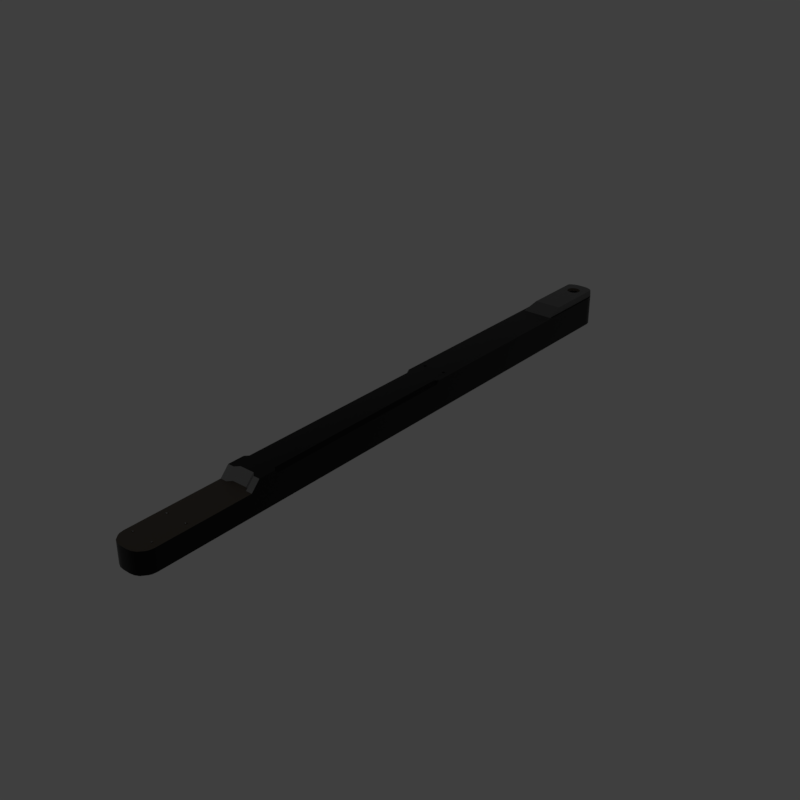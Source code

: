 # Source: rlongslider.blend  (saved by Blender 2.79.6; exported with 4.5.12 LTS)
import bpy
from mathutils import Matrix  # noqa: F401  (used for matrix-valued properties, if any)

bpy.ops.wm.read_factory_settings(use_empty=True)
scene = bpy.context.scene
scene.name = 'main'

# ---- collections
col_collection_1 = bpy.data.collections.new('Collection 1'); scene.collection.children.link(col_collection_1)

# ---- materials (node trees are filled in below, after node groups)
mat_prox_alum_085 = bpy.data.materials.new('prox_alum.085')
mat_prox_alum_085.alpha_threshold = 0.0
mat_prox_alum_085.diffuse_color = (0.1933, 0.1933, 0.1933, 1.0)
mat_prox_alum_085.roughness = 0.5
mat_prox_kevlar_085 = bpy.data.materials.new('prox_kevlar.085')
mat_prox_kevlar_085.alpha_threshold = 0.0
mat_prox_kevlar_085.diffuse_color = (0.03737, 0.03737, 0.03737, 1.0)
mat_prox_kevlar_085.roughness = 0.5
mat_prox_rough_plastic_028 = bpy.data.materials.new('prox_rough_plastic.028')
mat_prox_rough_plastic_028.alpha_threshold = 0.0
mat_prox_rough_plastic_028.diffuse_color = (0.1013, 0.1013, 0.1013, 1.0)
mat_prox_rough_plastic_028.roughness = 0.5
mat_prox_easy_spec_085 = bpy.data.materials.new('prox_easy_spec.085')
mat_prox_easy_spec_085.alpha_threshold = 0.0
mat_prox_easy_spec_085.diffuse_color = (0.2791, 0.2791, 0.2791, 1.0)
mat_prox_easy_spec_085.roughness = 0.5
mat_prox_soap_083 = bpy.data.materials.new('prox_soap.083')
mat_prox_soap_083.alpha_threshold = 0.0
mat_prox_soap_083.diffuse_color = (0.8, 0.5447, 0.3018, 1.0)
mat_prox_soap_083.roughness = 0.5
mat_prox_emission_083 = bpy.data.materials.new('prox_emission.083')
mat_prox_emission_083.alpha_threshold = 0.0
mat_prox_emission_083.diffuse_color = (0.3973, 0.7023, 0.9681, 1.0)
mat_prox_emission_083.roughness = 0.5

# ---- node groups
ng_auto_smooth = bpy.data.node_groups.new('Auto Smooth', 'GeometryNodeTree')
_s = ng_auto_smooth.interface.new_socket(name='Geometry', in_out='OUTPUT', socket_type='NodeSocketGeometry')
_s = ng_auto_smooth.interface.new_socket(name='Geometry', in_out='INPUT', socket_type='NodeSocketGeometry')
_s = ng_auto_smooth.interface.new_socket(name='Angle', in_out='INPUT', socket_type='NodeSocketFloat')
_s.subtype = 'ANGLE'
_s.min_value = 0.0
_s.max_value = 3.142
ng_auto_smooth.is_modifier = True
_N = ng_auto_smooth.nodes; _L = ng_auto_smooth.links
n0 = _N.new('NodeGroupOutput'); n0.name = 'Group Output'; n0.location = (480, -100)
n1 = _N.new('NodeGroupInput'); n1.name = 'Group Input'; n1.location = (-420, -300)
n2 = _N.new('NodeGroupInput'); n2.name = 'Group Input.001'; n2.location = (-60, -100)
n3 = _N.new('GeometryNodeSetShadeSmooth'); n3.name = 'Set Shade Smooth'; n3.location = (120, -100)
n3.domain = 'EDGE'
n4 = _N.new('GeometryNodeSetShadeSmooth'); n4.name = 'Set Shade Smooth.001'; n4.location = (300, -100)
n5 = _N.new('GeometryNodeInputMeshEdgeAngle'); n5.name = 'Edge Angle'; n5.location = (-420, -220)
n6 = _N.new('GeometryNodeInputEdgeSmooth'); n6.name = 'Is Edge Smooth'; n6.location = (-60, -160)
n7 = _N.new('GeometryNodeInputShadeSmooth'); n7.name = 'Is Face Smooth'; n7.location = (-240, -340)
n8 = _N.new('FunctionNodeBooleanMath'); n8.name = 'Boolean Math'; n8.location = (-60, -220)
n9 = _N.new('FunctionNodeCompare'); n9.name = 'Compare'; n9.location = (-240, -180)
n9.operation = 'LESS_EQUAL'
_L.new(n5.outputs[0], n9.inputs[0])
_L.new(n4.outputs[0], n0.inputs[0])
_L.new(n1.outputs[1], n9.inputs[1])
_L.new(n9.outputs[0], n8.inputs[0])
_L.new(n7.outputs[0], n8.inputs[1])
_L.new(n2.outputs[0], n3.inputs[0])
_L.new(n6.outputs[0], n3.inputs[1])
_L.new(n3.outputs[0], n4.inputs[0])
_L.new(n8.outputs[0], n3.inputs[2])
n0.is_active_output = True

# ---- material node trees
mat_prox_alum_085.use_nodes = True; mat_prox_alum_085.node_tree.nodes.clear()
_N = mat_prox_alum_085.node_tree.nodes; _L = mat_prox_alum_085.node_tree.links
n0 = _N.new('ShaderNodeOutputMaterial'); n0.name = 'Material Output'; n0.location = (300, 300)
n1 = _N.new('ShaderNodeBsdfPrincipled'); n1.name = 'Principled BSDF'; n1.location = (10, 300)
n1.width = 150
n1.subsurface_method = 'BURLEY'
n1.inputs[0].default_value = (0.3217, 0.3217, 0.3217, 1.0)
n1.inputs[1].default_value = 1.0
n1.inputs[2].default_value = 0.1633
n1.inputs[3].default_value = 1.45
n1.inputs[9].default_value = (1.0, 1.0, 1.0)
n1.inputs[13].default_value = 0.119
n1.inputs[15].default_value = 0.7959
n1.inputs[16].default_value = 0.8299
n1.inputs[24].default_value = 0.1605
_L.new(n1.outputs[0], n0.inputs[0])
n0.is_active_output = True
mat_prox_kevlar_085.use_nodes = True; mat_prox_kevlar_085.node_tree.nodes.clear()
_N = mat_prox_kevlar_085.node_tree.nodes; _L = mat_prox_kevlar_085.node_tree.links
n0 = _N.new('ShaderNodeOutputMaterial'); n0.name = 'Material Output'; n0.location = (300, 300)
n1 = _N.new('ShaderNodeBsdfPrincipled'); n1.name = 'Principled BSDF'; n1.location = (10, 300)
n1.width = 150
n1.subsurface_method = 'BURLEY'
n1.inputs[0].default_value = (0.0, 0.0, 0.0, 1.0)
n1.inputs[2].default_value = 0.3401
n1.inputs[3].default_value = 1.45
n1.inputs[9].default_value = (1.0, 1.0, 1.0)
n1.inputs[13].default_value = 0.2143
_L.new(n1.outputs[0], n0.inputs[0])
n0.is_active_output = True
mat_prox_rough_plastic_028.use_nodes = True; mat_prox_rough_plastic_028.node_tree.nodes.clear()
_N = mat_prox_rough_plastic_028.node_tree.nodes; _L = mat_prox_rough_plastic_028.node_tree.links
n0 = _N.new('ShaderNodeOutputMaterial'); n0.name = 'Material Output'; n0.location = (300, 300)
n1 = _N.new('ShaderNodeBsdfPrincipled'); n1.name = 'Principled BSDF'; n1.location = (10, 300)
n1.width = 150
n1.subsurface_method = 'BURLEY'
n1.inputs[0].default_value = (0.111, 0.09, 0.07, 1.0)
n1.inputs[2].default_value = 0.3673
n1.inputs[3].default_value = 1.45
n1.inputs[9].default_value = (1.0, 1.0, 1.0)
n1.inputs[13].default_value = 0.1803
_L.new(n1.outputs[0], n0.inputs[0])
n0.is_active_output = True
mat_prox_easy_spec_085.use_nodes = True; mat_prox_easy_spec_085.node_tree.nodes.clear()
_N = mat_prox_easy_spec_085.node_tree.nodes; _L = mat_prox_easy_spec_085.node_tree.links
n0 = _N.new('ShaderNodeOutputMaterial'); n0.name = 'Material Output'; n0.location = (300, 300)
n1 = _N.new('ShaderNodeBsdfPrincipled'); n1.name = 'Principled BSDF'; n1.location = (10, 300)
n1.width = 150
n1.subsurface_method = 'BURLEY'
n1.inputs[0].default_value = (0.1372, 0.1372, 0.1372, 1.0)
n1.inputs[2].default_value = 0.2245
n1.inputs[3].default_value = 1.45
n1.inputs[9].default_value = (1.0, 1.0, 1.0)
n1.inputs[13].default_value = 0.09864
n1.inputs[19].default_value = 0.25
_L.new(n1.outputs[0], n0.inputs[0])
n0.is_active_output = True
mat_prox_soap_083.use_nodes = True; mat_prox_soap_083.node_tree.nodes.clear()
_N = mat_prox_soap_083.node_tree.nodes; _L = mat_prox_soap_083.node_tree.links
n0 = _N.new('ShaderNodeOutputMaterial'); n0.name = 'Material Output'; n0.location = (300, 300)
n1 = _N.new('ShaderNodeLayerWeight'); n1.name = 'Layer Weight.001'; n1.location = (-898, 224)
n2 = _N.new('ShaderNodeValToRGB'); n2.name = 'ColorRamp.001'; n2.location = (-744, 215)
n2.color_ramp.interpolation = 'B_SPLINE'
while len(n2.color_ramp.elements) > 1: n2.color_ramp.elements.remove(n2.color_ramp.elements[-1])
n2.color_ramp.elements[0].position = 0.0; n2.color_ramp.elements[0].color = (1.0, 0.0, 0.2363, 1.0)
_e = n2.color_ramp.elements.new(0.1477); _e.color = (0.0, 0.1135, 0.6103, 1.0)
_e = n2.color_ramp.elements.new(0.2773); _e.color = (0.2081, 0.332, 0.6265, 1.0)
_e = n2.color_ramp.elements.new(0.5); _e.color = (0.5089, 0.1741, 0.6181, 1.0)
_e = n2.color_ramp.elements.new(0.6818); _e.color = (0.7544, 0.04821, 0.0, 1.0)
_e = n2.color_ramp.elements.new(0.8511); _e.color = (0.336, 0.5043, 0.1917, 1.0)
_e = n2.color_ramp.elements.new(1.0); _e.color = (0.01772, 0.3483, 1.0, 1.0)
n3 = _N.new('ShaderNodeMix'); n3.name = 'Mix.001'; n3.location = (-424, 179)
n3.data_type = 'RGBA'
n3.inputs[0].default_value = 0.7909
n4 = _N.new('ShaderNodeBsdfPrincipled'); n4.name = 'Principled BSDF.002'; n4.location = (-242, 264)
n4.width = 150
n4.subsurface_method = 'BURLEY'
n4.inputs[2].default_value = 0.525
n4.inputs[3].default_value = 1.45
n4.inputs[9].default_value = (1.0, 1.0, 1.0)
n4.inputs[13].default_value = 0.975
n4.inputs[18].default_value = 1.0
n4.inputs[19].default_value = 0.25
n5 = _N.new('ShaderNodeBsdfGlass'); n5.name = 'Glass BSDF'; n5.location = (-9, 118)
n5.distribution = 'BECKMANN'
n5.inputs[2].default_value = 1.45
n6 = _N.new('ShaderNodeMixShader'); n6.name = 'Mix Shader'; n6.location = (-12, 267)
n6.inputs[0].default_value = 0.4455
_L.new(n1.outputs[1], n2.inputs[0])
_L.new(n2.outputs[0], n3.inputs[6])
_L.new(n4.outputs[0], n6.inputs[1])
_L.new(n3.outputs[2], n4.inputs[0])
_L.new(n5.outputs[0], n6.inputs[2])
_L.new(n2.outputs[0], n5.inputs[0])
_L.new(n6.outputs[0], n0.inputs[0])
n0.is_active_output = True
mat_prox_emission_083.use_nodes = True; mat_prox_emission_083.node_tree.nodes.clear()
_N = mat_prox_emission_083.node_tree.nodes; _L = mat_prox_emission_083.node_tree.links
n0 = _N.new('ShaderNodeOutputMaterial'); n0.name = 'Material Output'; n0.location = (446, 300)
n1 = _N.new('ShaderNodeEmission'); n1.name = 'Emission'; n1.location = (156, 300)
n1.inputs[1].default_value = 4.0
n2 = _N.new('ShaderNodeLayerWeight'); n2.name = 'Layer Weight'; n2.location = (-631, 360)
n3 = _N.new('ShaderNodeValToRGB'); n3.name = 'ColorRamp'; n3.location = (-450, 370)
n3.color_ramp.interpolation = 'B_SPLINE'
while len(n3.color_ramp.elements) > 1: n3.color_ramp.elements.remove(n3.color_ramp.elements[-1])
n3.color_ramp.elements[0].position = 0.1864; n3.color_ramp.elements[0].color = (1.0, 0.02556, 0.0, 1.0)
_e = n3.color_ramp.elements.new(0.8045); _e.color = (1.0, 0.2244, 0.007333, 1.0)
_e = n3.color_ramp.elements.new(0.9909); _e.color = (1.0, 1.0, 1.0, 1.0)
n4 = _N.new('ShaderNodeMix'); n4.name = 'Mix'; n4.location = (-92, 333)
n4.data_type = 'RGBA'
n4.blend_type = 'COLOR'
n4.inputs[0].default_value = 0.8273
_L.new(n2.outputs[1], n3.inputs[0])
_L.new(n1.outputs[0], n0.inputs[0])
_L.new(n4.outputs[2], n1.inputs[0])
_L.new(n3.outputs[0], n4.inputs[7])
n0.is_active_output = True

# ---- world
world_world = bpy.data.worlds.new('World'); scene.world = world_world
world_world.use_nodes = True; world_world.node_tree.nodes.clear()
_N = world_world.node_tree.nodes; _L = world_world.node_tree.links
n0 = _N.new('ShaderNodeOutputWorld'); n0.name = 'World Output'; n0.location = (300, 300)
n1 = _N.new('ShaderNodeBackground'); n1.name = 'Background'; n1.location = (10, 300)
n1.inputs[0].default_value = (0.05, 0.05, 0.05, 1.0)
_L.new(n1.outputs[0], n0.inputs[0])
n0.is_active_output = True
world_world.use_sun_shadow = False
world_world.sun_shadow_jitter_overblur = 0.0

# ---- meshes
me_ap_rlongslider = bpy.data.meshes.new('AP_rlongslider')
me_ap_rlongslider.from_pydata([(0.1191, -2.28, 1.15e-07), (-0.1191, -2.28, 1.15e-07), (0.1191, 0.6393, -8.484e-08), (-0.1191, 0.6393, -8.484e-08), (0.09343, 0.6136, -8.121e-08), (0.09343, -2.255, 1.113e-07), (-0.09343, -2.255, 1.113e-07), (-0.09343, 0.6136, -8.121e-08), (1.518e-09, -1.575, 1.506e-08)], [], [(5, 4, 2, 0), (6, 5, 0, 1), (7, 6, 1, 3), (4, 7, 3, 2), (5, 6, 8), (6, 7, 8), (7, 4, 8), (4, 5, 8)])
me_ap_rlongslider.materials.append(None)
me_ap_rlongslider.materials.append(None)
me_ap_rlongslider.materials.append(None)
me_ap_rlongslider.materials.append(None)
me_ap_rlongslider.use_remesh_preserve_volume = False
me_ap_rlongslider.use_remesh_preserve_attributes = False
me_ap_rlongslider.use_mirror_vertex_groups = False
me_ap_rlongslider.update()
me_bb_rlongslider = bpy.data.meshes.new('BB_rlongslider')
me_bb_rlongslider.from_pydata([(1.288e-23, -2.247, -0.1756), (2.129e-23, -2.247, 0.003892), (-2.118e-23, 0.6156, -0.1756), (-1.277e-23, 0.6156, 0.003892), (-0.08229, -2.171, -0.1756), (-0.08229, 0.5392, -0.1756), (-0.08229, -2.171, 0.003892), (-0.08229, 0.5392, 0.003892), (-0.08229, -2.182, 0.003892), (-0.01688, -2.247, 0.003892), (-0.07908, -2.202, 0.003892), (-0.05532, -2.235, 0.003892), (-0.03709, -2.244, 0.003892), (-0.01688, -2.247, -0.1756), (-0.08229, -2.182, -0.1756), (-0.03709, -2.244, -0.1756), (-0.05532, -2.235, -0.1756), (-0.07908, -2.202, -0.1756), (-0.01688, 0.6156, 0.003892), (-0.08229, 0.5502, 0.003892), (-0.03709, 0.6124, 0.003892), (-0.05532, 0.6031, 0.003892), (-0.07908, 0.5704, 0.003892), (-0.08229, 0.5502, -0.1756), (-0.01688, 0.6156, -0.1756), (-0.07908, 0.5704, -0.1756), (-0.05532, 0.6031, -0.1756), (-0.03709, 0.6124, -0.1756), (-0.07359, -2.213, 0.003892), (-0.07359, -2.213, -0.1756), (-0.07359, 0.5812, 0.003892), (-0.06421, 0.5942, 0.003892), (-0.07359, 0.5812, -0.1756), (-0.06421, 0.5942, -0.1756), (0.08229, -2.171, -0.1756), (0.08229, 0.5392, -0.1756), (0.08229, -2.171, 0.003892), (0.08229, 0.5392, 0.003892), (0.08229, -2.182, 0.003892), (0.01688, -2.247, 0.003892), (0.07908, -2.202, 0.003892), (0.05532, -2.235, 0.003892), (0.03709, -2.244, 0.003892), (0.01688, -2.247, -0.1756), (0.08229, -2.182, -0.1756), (0.03709, -2.244, -0.1756), (0.05532, -2.235, -0.1756), (0.07908, -2.202, -0.1756), (0.01688, 0.6156, 0.003892), (0.08229, 0.5502, 0.003892), (0.03709, 0.6124, 0.003892), (0.05532, 0.6031, 0.003892), (0.07908, 0.5704, 0.003892), (0.08229, 0.5502, -0.1756), (0.01688, 0.6156, -0.1756), (0.07908, 0.5704, -0.1756), (0.05532, 0.6031, -0.1756), (0.03709, 0.6124, -0.1756), (0.07359, -2.213, 0.003892), (0.07359, -2.213, -0.1756), (-0.08229, -2.108, -0.1756), (-0.08229, 0.4776, -0.1756), (-0.08229, -2.021, -0.1756), (-0.08229, -0.6734, -0.1756), (-0.08229, -0.5856, -0.1756), (-0.08229, -0.5233, -0.1756), (-0.08229, 0.2143, -0.1756), (-0.08229, 0.302, -0.1756), (-0.08229, 0.3898, -0.1756), (-0.08229, 0.4776, 0.003892), (-0.08229, -2.108, 0.003892), (-0.08229, 0.3898, 0.003892), (-0.08229, 0.302, 0.003892), (-0.08229, 0.2143, 0.003892), (-0.08229, -0.5233, 0.003892), (-0.08229, -0.5856, 0.003892), (-0.08229, -1.845, -0.1756), (-0.08229, -2.021, 0.003892), (-0.08229, -1.845, 0.003892), (0.07359, 0.5812, 0.003892), (0.06421, 0.5942, 0.003892), (0.07359, 0.5812, -0.1756), (0.06421, 0.5942, -0.1756), (0.08229, -2.108, -0.1756), (0.08229, 0.4776, -0.1756), (0.08229, -2.021, -0.1756), (0.08229, -0.6734, -0.1756), (0.08229, -0.5856, -0.1756), (0.08229, -0.5233, -0.1756), (0.08229, 0.2143, -0.1756), (0.08229, 0.302, -0.1756), (0.08229, 0.3898, -0.1756), (0.08229, 0.4776, 0.003892), (0.08229, -2.108, 0.003892), (0.08229, 0.3898, 0.003892), (0.08229, 0.302, 0.003892), (0.08229, 0.2143, 0.003892), (0.08229, -0.5233, 0.003892), (-0.08229, -1.951, -0.1756), (-0.08229, -1.61, -0.1756), (-0.08229, -1.951, 0.003892), (-0.08229, -1.702, -0.1756), (-0.08229, -1.743, -0.1756), (-0.08229, -1.743, 0.003892), (-0.08229, -1.702, 0.003892), (-0.08229, -0.6734, 0.003892), (0.08229, -1.61, 0.003892), (-0.08229, -1.61, 0.003892), (0.08229, -0.6734, 0.003892), (0.08229, -0.5856, 0.003892), (0.08229, -1.845, -0.1756), (0.08229, -2.021, 0.003892), (0.08229, -1.845, 0.003892), (0.08229, -1.951, -0.1756), (0.08229, -1.61, -0.1756), (0.08229, -1.951, 0.003892), (0.08229, -1.702, -0.1756), (0.08229, -1.743, -0.1756), (0.08229, -1.743, 0.003892), (0.08229, -1.702, 0.003892)], [], [(8, 6, 4, 14), (7, 19, 23, 5), (2, 24, 18, 3), (0, 1, 9, 13), (21, 26, 33, 31), (51, 80, 82, 56), (70, 60, 4, 6), (8, 14, 17, 10), (11, 16, 15, 12), (12, 15, 13, 9), (18, 24, 27, 20), (20, 27, 26, 21), (30, 32, 25, 22), (22, 25, 23, 19), (52, 49, 53, 55), (42, 39, 43, 45), (110, 117, 118, 112), (32, 30, 31, 33), (10, 17, 29, 28), (116, 114, 106, 119), (50, 51, 56, 57), (7, 5, 61, 69), (92, 94, 91, 84), (101, 104, 107, 99), (111, 93, 83, 85), (75, 64, 63, 105), (113, 110, 112, 115), (100, 98, 62, 77), (69, 61, 68, 71), (71, 68, 67, 72), (72, 67, 66, 73), (73, 66, 65, 74), (74, 65, 64, 75), (105, 63, 99, 107), (77, 62, 60, 70), (81, 82, 80, 79), (96, 97, 88, 89), (40, 58, 59, 47), (97, 109, 87, 88), (119, 118, 117, 116), (41, 42, 45, 46), (93, 36, 34, 83), (98, 100, 78, 76), (104, 101, 102, 103), (76, 78, 103, 102), (28, 29, 16, 11), (58, 41, 46, 59), (37, 35, 53, 49), (79, 52, 55, 81), (48, 50, 57, 54), (94, 95, 90, 91), (95, 96, 89, 90), (37, 92, 84, 35), (115, 111, 85, 113), (109, 108, 86, 87), (108, 106, 114, 86), (38, 44, 34, 36), (38, 40, 47, 44), (0, 43, 39, 1), (2, 3, 48, 54), (40, 38, 36, 93, 111, 115, 112, 118, 119, 106, 108, 109, 97, 96, 95, 94, 92, 37, 49, 52, 79, 80, 51, 50, 48, 3, 18, 20, 21, 31, 30, 22, 19, 7, 69, 71, 72, 73, 74, 75, 105, 107, 104, 103, 78, 100, 77, 70, 6, 8, 10, 28, 11, 12, 9, 1, 39, 42, 41, 58), (45, 43, 0, 13, 15, 16, 29, 17, 14, 4, 60, 62, 98, 76, 102, 101, 99, 63, 64, 65, 66, 67, 68, 61, 5, 23, 25, 32, 33, 26, 27, 24, 2, 54, 57, 56, 82, 81, 55, 53, 35, 84, 91, 90, 89, 88, 87, 86, 114, 116, 117, 110, 113, 85, 83, 34, 44, 47, 59, 46)])
me_bb_rlongslider.polygons.foreach_set('use_smooth', [True] * 62)
_k = set([(0, 13), (0, 43), (1, 9), (1, 39), (2, 24), (2, 54), (3, 18), (3, 48), (4, 14), (4, 60), (5, 23), (5, 61), (6, 8), (6, 70), (7, 19), (7, 69), (8, 10), (9, 12), (10, 28), (11, 12), (11, 28), (13, 15), (14, 17), (15, 16), (16, 29), (17, 29), (18, 20), (19, 22), (20, 21), (21, 31), (22, 30), (23, 25), (24, 27), (25, 32), (26, 27), (26, 33), (30, 31), (32, 33), (34, 44), (34, 83), (35, 53), (35, 84), (36, 38), (36, 93), (37, 49), (37, 92), (38, 40), (39, 42), (40, 58), (41, 42), (41, 58), (43, 45), (44, 47), (45, 46), (46, 59), (47, 59), (48, 50), (49, 52), (50, 51), (51, 80), (52, 79), (53, 55), (54, 57), (55, 81), (56, 57), (56, 82), (60, 62), (61, 68), (62, 98), (63, 64), (63, 99), (64, 65), (65, 66), (66, 67), (67, 68), (69, 71), (70, 77), (71, 72), (72, 73), (73, 74), (74, 75), (75, 105), (76, 98), (76, 102), (77, 100), (78, 100), (78, 103), (79, 80), (81, 82), (83, 85), (84, 91), (85, 113), (86, 87), (86, 114), (87, 88), (88, 89), (89, 90), (90, 91), (92, 94), (93, 111), (94, 95), (95, 96), (96, 97), (97, 109), (99, 101), (101, 102), (103, 104), (104, 107), (105, 107), (106, 108), (106, 119), (108, 109), (110, 113), (110, 117), (111, 115), (112, 115), (112, 118), (114, 116), (116, 117), (118, 119)])
me_bb_rlongslider.attributes.new('sharp_edge', 'BOOLEAN', 'EDGE').data.foreach_set('value', [ (min(e.vertices), max(e.vertices)) in _k for e in me_bb_rlongslider.edges])
_k = {(45, 46): 1.0, (40, 58): 1.0, (38, 40): 1.0, (44, 47): 1.0, (8, 10): 1.0, (14, 17): 1.0, (11, 12): 1.0, (15, 16): 1.0, (9, 12): 1.0, (13, 15): 1.0, (18, 20): 1.0, (24, 27): 1.0, (20, 21): 1.0, (26, 27): 1.0, (19, 22): 1.0, (23, 25): 1.0, (39, 42): 1.0, (1, 9): 1.0, (6, 8): 1.0, (0, 13): 1.0, (4, 14): 1.0, (43, 45): 1.0, (2, 24): 1.0, (3, 18): 1.0, (7, 19): 1.0, (5, 23): 1.0, (56, 57): 1.0, (81, 82): 1.0, (49, 52): 1.0, (32, 33): 1.0, (30, 31): 1.0, (10, 28): 1.0, (17, 29): 1.0, (11, 28): 1.0, (16, 29): 1.0, (21, 31): 1.0, (26, 33): 1.0, (22, 30): 1.0, (25, 32): 1.0, (35, 53): 1.0, (41, 58): 1.0, (56, 82): 1.0, (47, 59): 1.0, (79, 80): 1.0, (37, 49): 1.0, (51, 80): 1.0, (70, 77): 1.0, (36, 93): 1.0, (74, 75): 1.0, (73, 74): 1.0, (72, 73): 1.0, (71, 72): 1.0, (69, 71): 1.0, (76, 98): 1.0, (61, 68): 1.0, (67, 68): 1.0, (66, 67): 1.0, (65, 66): 1.0, (64, 65): 1.0, (63, 64): 1.0, (60, 62): 1.0, (37, 92): 1.0, (5, 61): 1.0, (6, 70): 1.0, (4, 60): 1.0, (7, 69): 1.0, (48, 50): 1.0, (35, 84): 1.0, (97, 109): 1.0, (34, 44): 1.0, (110, 113): 1.0, (83, 85): 1.0, (86, 87): 1.0, (88, 89): 1.0, (52, 79): 1.0, (90, 91): 1.0, (55, 81): 1.0, (89, 90): 1.0, (36, 38): 1.0, (46, 59): 1.0, (92, 94): 1.0, (78, 100): 1.0, (63, 99): 1.0, (62, 98): 1.0, (77, 100): 1.0, (87, 88): 1.0, (103, 104): 1.0, (101, 102): 1.0, (76, 102): 1.0, (78, 103): 1.0, (99, 101): 1.0, (94, 95): 1.0, (96, 97): 1.0, (85, 113): 1.0, (95, 96): 1.0, (86, 114): 1.0, (112, 115): 1.0, (41, 42): 1.0, (50, 51): 1.0, (93, 111): 1.0, (84, 91): 1.0, (34, 83): 1.0, (3, 48): 1.0, (0, 43): 1.0, (105, 107): 1.0, (75, 105): 1.0, (104, 107): 1.0, (110, 117): 1.0, (118, 119): 1.0, (116, 117): 1.0, (111, 115): 1.0, (106, 108): 1.0, (106, 119): 1.0, (114, 116): 1.0, (112, 118): 1.0, (108, 109): 1.0, (54, 57): 1.0, (53, 55): 1.0, (2, 54): 1.0, (1, 39): 1.0}
me_bb_rlongslider.attributes.new('crease_edge', 'FLOAT', 'EDGE').data.foreach_set('value', [_k.get((min(e.vertices), max(e.vertices)), 0.0) for e in me_bb_rlongslider.edges])
me_bb_rlongslider.materials.append(None)
me_bb_rlongslider.materials.append(None)
me_bb_rlongslider.materials.append(None)
me_bb_rlongslider.materials.append(None)
me_bb_rlongslider.use_remesh_preserve_volume = False
me_bb_rlongslider.use_remesh_preserve_attributes = False
me_bb_rlongslider.use_mirror_vertex_groups = False
me_bb_rlongslider.update()
me_ob_rlongslider = bpy.data.meshes.new('OB_rlongslider')
me_ob_rlongslider.from_pydata([(1.314e-23, -2.247, -0.17), (1.773e-23, -2.247, -0.07212), (-2.092e-23, 0.6156, -0.17), (-1.321e-23, 0.6156, -0.005381), (-0.08229, -2.171, -0.17), (-0.08229, 0.5392, -0.17), (-0.08229, -2.171, -0.07291), (-0.08229, 0.5392, -0.02929), (-0.00639, 0.5146, -0.0162), (1.581e-23, -2.171, -0.07212), (1.122e-23, -2.171, -0.17), (-1.9e-23, 0.5392, -0.17), (-0.08229, -2.182, -0.07291), (-0.01688, -2.247, -0.07212), (-0.07908, -2.202, -0.07291), (-0.05532, -2.235, -0.07212), (-0.03709, -2.244, -0.07212), (-0.01688, -2.247, -0.17), (-0.08229, -2.182, -0.17), (-0.03709, -2.244, -0.17), (-0.05532, -2.235, -0.17), (-0.07908, -2.202, -0.17), (-0.01688, 0.6156, -0.005381), (-0.08229, 0.5502, -0.02929), (-0.03709, 0.6124, -0.005381), (-0.05532, 0.6031, -0.005381), (-0.07908, 0.5704, -0.02929), (-0.08229, 0.5502, -0.17), (-0.01688, 0.6156, -0.17), (-0.07908, 0.5704, -0.17), (-0.05532, 0.6031, -0.17), (-0.03709, 0.6124, -0.17), (-0.07359, -2.213, -0.07291), (-0.07359, -2.213, -0.17), (-0.07359, 0.5812, -0.02929), (-0.06421, 0.5942, -0.005381), (-0.07359, 0.5812, -0.17), (-0.06421, 0.5942, -0.17), (-0.06421, 0.5392, -0.005381), (-0.07359, 0.5392, -0.02929), (-0.07359, -2.171, -0.07291), (0.08229, -2.171, -0.17), (0.08229, 0.5392, -0.17), (0.08229, -2.171, -0.07291), (0.08229, 0.5392, -0.02929), (0.00639, 0.5146, -0.0162), (-1.238e-23, 0.5826, -0.005381), (-0.04335, 0.5405, -0.005381), (-1.02e-23, 0.4959, -0.005381), (0.08229, -2.182, -0.07291), (0.01688, -2.247, -0.07212), (-0.02322, 0.5289, -0.0162), (-0.01171, 0.5167, -0.0162), (-0.02034, 0.524, -0.0162), (0.07908, -2.202, -0.07291), (-0.01643, 0.5198, -0.0162), (-0.0194, 0.5557, -0.0162), (-0.02257, 0.5509, -0.0162), (0.05532, -2.235, -0.07212), (-0.01525, 0.5596, -0.0162), (-0.01439, 0.5115, -0.005381), (-1.05e-23, 0.508, -0.005381), (-0.008391, 0.5818, -0.005381), (-0.01765, 0.5788, -0.005381), (-0.02602, 0.5739, -0.005381), (0.03709, -2.244, -0.07212), (-0.0202, 0.5154, -0.005381), (-1.207e-23, 0.5705, -0.005381), (0.01688, -2.247, -0.17), (-0.025, 0.5205, -0.005381), (-0.02384, 0.5594, -0.005381), (0.08229, -2.182, -0.17), (-0.02461, 0.5456, -0.0162), (0.03709, -2.244, -0.17), (-0.02854, 0.5265, -0.005381), (-0.04255, 0.5308, -0.005381), (-0.03961, 0.5216, -0.005381), (-0.03469, 0.5132, -0.005381), (-0.04198, 0.5501, -0.005381), (0.05532, -2.235, -0.17), (0.07908, -2.202, -0.17), (0.01688, 0.6156, -0.005381), (-0.0385, 0.5592, -0.005381), (0.08229, 0.5502, -0.02929), (0.03709, 0.6124, -0.005381), (-0.03309, 0.5673, -0.005381), (-0.01875, 0.5642, -0.005381), (0.05532, 0.6031, -0.005381), (0.07908, 0.5704, -0.02929), (0.08229, 0.5502, -0.17), (-0.0109, 0.4973, -0.005381), (-0.03025, 0.5471, -0.005381), (-0.02774, 0.5536, -0.005381), (-0.01997, 0.5007, -0.005381), (-0.006046, 0.5699, -0.005381), (-0.03123, 0.5402, -0.005381), (-0.007855, 0.509, -0.005381), (-0.02803, 0.5061, -0.005381), (-0.01272, 0.5678, -0.005381), (-0.03066, 0.5332, -0.005381), (0.01688, 0.6156, -0.17), (0.07908, 0.5704, -0.17), (0.05532, 0.6031, -0.17), (0.03709, 0.6124, -0.17), (0.07359, -2.213, -0.07291), (0.07359, -2.213, -0.17), (-1.243e-23, 0.5646, -0.0162), (0.07359, 0.5812, -0.02929), (-0.004919, 0.5642, -0.0162), (-0.01035, 0.5625, -0.0162), (-0.02541, 0.54, -0.0162), (-0.02494, 0.5343, -0.0162), (-1.115e-23, 0.5138, -0.0162), (-0.01623, 0.553, -0.0162), (-0.01888, 0.549, -0.0162), (-0.005347, 0.5186, -0.0162), (-1.126e-23, 0.518, -0.0162), (-0.008656, 0.5587, -0.0162), (-0.01276, 0.5563, -0.0162), (0.06421, 0.5942, -0.005381), (0.07359, 0.5812, -0.17), (-0.004115, 0.5601, -0.0162), (0.06421, 0.5942, -0.17), (0.06421, 0.5392, -0.005381), (0.07359, 0.5392, -0.02929), (-0.02087, 0.5351, -0.0162), (-0.01943, 0.5306, -0.0162), (-0.02059, 0.5446, -0.0162), (-0.02126, 0.5399, -0.0162), (0.07359, -2.171, -0.07291), (0.04335, 0.5405, -0.005381), (-1.233e-23, 0.5605, -0.0162), (-0.009793, 0.5204, -0.0162), (-0.01702, 0.5265, -0.0162), (-0.01375, 0.523, -0.0162), (-0.01623, 0.553, -0.03829), (-0.01888, 0.549, -0.03829), (-0.005347, 0.5186, -0.03829), (-1.229e-23, 0.518, -0.03829), (-0.008656, 0.5587, -0.03829), (-0.01276, 0.5563, -0.03829), (0.02322, 0.5289, -0.0162), (0.01171, 0.5167, -0.0162), (-0.004115, 0.5601, -0.03829), (0.02034, 0.524, -0.0162), (0.01643, 0.5198, -0.0162), (-0.02087, 0.5351, -0.03829), (-0.01943, 0.5306, -0.03829), (-0.02059, 0.5446, -0.03829), (-0.02126, 0.5399, -0.03829), (0.0194, 0.5557, -0.0162), (0.02257, 0.5509, -0.0162), (0.01525, 0.5596, -0.0162), (0.01439, 0.5115, -0.005381), (-1.336e-23, 0.5605, -0.03829), (-0.009793, 0.5204, -0.03829), (-0.01702, 0.5265, -0.03829), (-0.01375, 0.523, -0.03829), (-0.08229, -2.108, -0.17), (-0.08229, 0.4776, -0.17), (-0.08229, -2.021, -0.17), (-0.08229, -0.6734, -0.17), (-0.08229, -0.5856, -0.17), (-0.08229, -0.5233, -0.17), (-0.08229, 0.2143, -0.17), (-0.08229, 0.302, -0.17), (-0.08229, 0.3898, -0.17), (0.008391, 0.5818, -0.005381), (0.01765, 0.5788, -0.005381), (0.02602, 0.5739, -0.005381), (0.0202, 0.5154, -0.005381), (0.025, 0.5205, -0.005381), (-0.08229, 0.4776, -0.02929), (-0.08229, -2.108, -0.07291), (-0.08229, 0.3898, -0.02929), (-0.08229, 0.302, -0.02929), (-0.08229, 0.2143, -0.02929), (-0.08229, -0.5233, -0.02929), (-0.08229, -0.5856, -0.02929), (0.0564, -0.5879, -0.0285), (-0.08229, -1.845, -0.17), (-0.08229, -2.021, -0.07291), (-9.737e-24, 0.4776, -0.005381), (1.424e-23, -2.108, -0.07212), (-7.53e-24, 0.3898, -0.005381), (-5.322e-24, 0.302, -0.005381), (-4.235e-24, 0.2143, -0.02929), (-2.54e-24, -0.5233, -0.0285), (-9.725e-25, -0.5856, -0.0285), (1.235e-24, -0.6734, -0.0285), (3.035e-24, -1.845, -0.17), (1.203e-23, -2.021, -0.07212), (9.655e-24, -2.108, -0.17), (-1.745e-23, 0.4776, -0.17), (7.448e-24, -2.021, -0.17), (-5.394e-24, -0.6734, -0.17), (-7.601e-24, -0.5856, -0.17), (-9.169e-24, -0.5233, -0.17), (-1.083e-23, 0.2143, -0.17), (-1.303e-23, 0.302, -0.17), (-1.524e-23, 0.3898, -0.17), (-0.07359, -2.108, -0.07291), (-0.07359, 0.4776, -0.02929), (-0.07359, -2.021, -0.07291), (-0.06014, -0.6734, -0.02884), (-0.07359, -0.5856, -0.02929), (-0.07359, -0.5233, -0.02929), (-0.07359, 0.2143, -0.02929), (-0.07359, 0.302, -0.02929), (-0.07359, 0.3898, -0.02929), (0.02384, 0.5594, -0.005381), (0.02461, 0.5456, -0.0162), (0.02854, 0.5265, -0.005381), (0.04255, 0.5308, -0.005381), (0.03961, 0.5216, -0.005381), (0.03469, 0.5132, -0.005381), (0.04198, 0.5501, -0.005381), (0.0385, 0.5592, -0.005381), (0.03309, 0.5673, -0.005381), (0.01875, 0.5642, -0.005381), (0.0109, 0.4973, -0.005381), (0.03025, 0.5471, -0.005381), (0.02774, 0.5536, -0.005381), (0.01997, 0.5007, -0.005381), (0.006046, 0.5699, -0.005381), (0.03123, 0.5402, -0.005381), (-0.06421, 0.4776, -0.005381), (0.007855, 0.509, -0.005381), (0.02803, 0.5061, -0.005381), (0.01272, 0.5678, -0.005381), (0.03066, 0.5332, -0.005381), (-0.06421, 0.302, -0.005381), (-0.06421, 0.3898, -0.005381), (-0.049, -0.5817, -0.03329), (-0.04998, -2.108, -0.07212), (-0.04786, -0.5823, -0.03329), (0.004919, 0.5642, -0.0162), (-0.05006, -0.6734, -0.0285), (-0.04694, -0.5831, -0.03329), (-0.05011, -0.5233, -0.0285), (-0.05014, 0.2143, -0.02929), (-0.05016, 0.302, -0.005381), (-0.05019, 0.3898, -0.005381), (-0.05022, 0.4776, -0.005381), (0.01035, 0.5625, -0.0162), (0.02541, 0.54, -0.0162), (0.02494, 0.5343, -0.0162), (0.01623, 0.553, -0.0162), (0.01888, 0.549, -0.0162), (0.005347, 0.5186, -0.0162), (0.008656, 0.5587, -0.0162), (0.01276, 0.5563, -0.0162), (0.004115, 0.5601, -0.0162), (-0.08229, -1.845, -0.07291), (0.02087, 0.5351, -0.0162), (-0.05529, -2.168, -0.07212), (-0.04681, -2.172, -0.07212), (-0.04773, -2.163, -0.07212), (-0.05461, -2.171, -0.07212), (-0.05313, -2.172, -0.07212), (-0.05504, -2.166, -0.07212), (-0.04632, -0.5842, -0.03329), (-0.04608, -0.5854, -0.03329), (-0.05391, -2.164, -0.07212), (-0.04622, -0.5867, -0.03329), (-0.04675, -0.5878, -0.03329), (-0.04531, -2.171, -0.07212), (-0.0446, -2.169, -0.07212), (-0.04886, -2.173, -0.07212), (-0.04869, -0.5894, -0.03329), (-0.05376, -2.022, -0.07691), (-0.05109, -2.173, -0.07212), (-0.05231, -0.5889, -0.03329), (-0.04992, -0.5896, -0.03329), (-0.04991, -2.163, -0.07212), (-0.0521, -2.163, -0.07212), (-0.04593, -2.164, -0.07212), (-0.05315, -2.023, -0.07691), (-0.0476, -0.5887, -0.03329), (-0.04482, -2.166, -0.07212), (-0.05401, -2.021, -0.07691), (-0.05117, -0.5895, -0.03329), (-0.04973, -2.027, -0.07212), (-0.04328, -2.02, -0.07212), (-0.05028, -2.014, -0.07212), (-0.05673, -2.021, -0.07212), (-0.04767, -2.027, -0.07212), (-0.04583, -2.026, -0.07212), (-0.05182, -2.027, -0.07212), (-0.05386, -2.02, -0.07691), (-0.05334, -2.018, -0.07691), (-0.05374, -2.026, -0.07212), (-0.05249, -2.017, -0.07691), (-0.05017, -2.017, -0.07691), (-0.04369, -2.018, -0.07212), (-0.04472, -2.016, -0.07212), (-0.04352, -2.022, -0.07212), (-0.04778, -2.017, -0.07691), (-0.04614, -2.022, -0.07691), (-0.0444, -2.024, -0.07212), (-0.0514, -2.017, -0.07691), (-0.04686, -2.018, -0.07691), (-0.05234, -2.014, -0.07212), (-0.05418, -2.015, -0.07212), (-0.04818, -2.014, -0.07212), (-0.04984, -2.025, -0.07691), (-0.04861, -2.024, -0.07691), (-0.04627, -2.015, -0.07212), (-0.04752, -2.024, -0.07691), (-0.05223, -2.024, -0.07691), (-0.05632, -2.023, -0.07212), (-0.05529, -2.025, -0.07212), (-0.05649, -2.019, -0.07212), (-0.046, -2.02, -0.07691), (-0.04892, -2.017, -0.07691), (-0.05561, -2.017, -0.07212), (-0.04667, -2.023, -0.07691), (-0.04624, -2.019, -0.07691), (-0.04981, -0.5923, -0.0285), (-0.04336, -0.5853, -0.0285), (-0.05036, -0.5789, -0.0285), (-0.05681, -0.5859, -0.0285), (-0.04774, -0.5919, -0.0285), (-0.04591, -0.5909, -0.0285), (-0.0519, -0.5921, -0.0285), (-0.05109, -2.024, -0.07691), (-0.05123, -2.165, -0.07691), (-0.05382, -0.5912, -0.0285), (-0.04992, -2.165, -0.07691), (-0.04755, -2.166, -0.07691), (-0.04377, -0.5833, -0.0285), (-0.0448, -0.5814, -0.0285), (-0.0436, -0.5874, -0.0285), (-0.04676, -2.168, -0.07691), (-0.05231, -2.166, -0.07691), (-0.04448, -0.5893, -0.0285), (-0.04862, -2.165, -0.07691), (-0.04718, -2.17, -0.07691), (-0.05242, -0.5793, -0.0285), (-0.05426, -0.5803, -0.0285), (-0.04826, -0.5791, -0.0285), (-0.05298, -2.167, -0.07691), (-0.05313, -2.168, -0.07691), (-0.04635, -0.58, -0.0285), (-0.05272, -2.17, -0.07691), (-0.05063, -2.171, -0.07691), (-0.0564, -0.5879, -0.0285), (-0.05537, -0.5898, -0.0285), (-0.05657, -0.5838, -0.0285), (-0.0493, -2.171, -0.07691), (-0.04689, -2.167, -0.07691), (-0.05569, -0.5819, -0.0285), (-0.05184, -2.171, -0.07691), (-0.04808, -2.171, -0.07691), (-0.05025, -0.5816, -0.03329), (-0.05148, -0.5818, -0.03329), (-0.05257, -0.5825, -0.03329), (-0.05342, -0.5834, -0.03329), (-0.05394, -0.5845, -0.03329), (-0.05409, -0.5858, -0.03329), (-0.05384, -0.587, -0.03329), (-0.05323, -0.5881, -0.03329), (0.01943, 0.5306, -0.0162), (0.02059, 0.5446, -0.0162), (0.02126, 0.5399, -0.0162), (0.009793, 0.5204, -0.0162), (0.01702, 0.5265, -0.0162), (0.01375, 0.523, -0.0162), (0.01623, 0.553, -0.03829), (0.01888, 0.549, -0.03829), (0.005347, 0.5186, -0.03829), (0.008656, 0.5587, -0.03829), (-0.07359, -1.845, -0.07291), (0.01276, 0.5563, -0.03829), (0.004115, 0.5601, -0.03829), (0.02087, 0.5351, -0.03829), (0.01943, 0.5306, -0.03829), (0.02059, 0.5446, -0.03829), (0.02126, 0.5399, -0.03829), (0.009793, 0.5204, -0.03829), (0.01702, 0.5265, -0.03829), (0.01375, 0.523, -0.03829), (0.08229, -2.108, -0.17), (0.08229, 0.4776, -0.17), (0.08229, -2.021, -0.17), (0.08229, -0.6734, -0.17), (0.08229, -0.5856, -0.17), (0.08229, -0.5233, -0.17), (0.08229, 0.2143, -0.17), (0.08229, 0.302, -0.17), (0.08229, 0.3898, -0.17), (0.08229, 0.4776, -0.02929), (0.08229, -2.108, -0.07291), (0.08229, 0.3898, -0.02929), (0.08229, 0.302, -0.02929), (0.08229, 0.2143, -0.02929), (0.08229, -0.5233, -0.02929), (0.08229, -0.5856, -0.02929), (0.08229, -1.845, -0.17), (0.08229, -2.021, -0.07291), (0.07359, -2.108, -0.07291), (0.07359, 0.4776, -0.02929), (0.07359, -2.021, -0.07291), (0.06014, -0.6734, -0.02884), (0.07359, -0.5856, -0.02929), (0.07359, -0.5233, -0.02929), (0.07359, 0.2143, -0.02929), (0.07359, 0.302, -0.02929), (0.07359, 0.3898, -0.02929), (0.06421, 0.4776, -0.005381), (0.06421, 0.302, -0.005381), (0.06421, 0.3898, -0.005381), (0.049, -0.5817, -0.03329), (0.04998, -2.108, -0.07212), (0.04786, -0.5823, -0.03329), (0.05006, -0.6734, -0.0285), (0.04694, -0.5831, -0.03329), (0.05011, -0.5233, -0.0285), (0.05014, 0.2143, -0.02929), (0.05016, 0.302, -0.005381), (0.05019, 0.3898, -0.005381), (0.05022, 0.4776, -0.005381), (0.08229, -1.845, -0.07291), (0.05529, -2.168, -0.07212), (0.04681, -2.172, -0.07212), (0.04773, -2.163, -0.07212), (0.05461, -2.171, -0.07212), (0.05313, -2.172, -0.07212), (0.05504, -2.166, -0.07212), (0.04632, -0.5842, -0.03329), (0.04608, -0.5854, -0.03329), (0.05391, -2.164, -0.07212), (0.04622, -0.5867, -0.03329), (0.04675, -0.5878, -0.03329), (0.04531, -2.171, -0.07212), (0.0446, -2.169, -0.07212), (0.04886, -2.173, -0.07212), (-0.08229, -1.951, -0.17), (-0.08229, -1.61, -0.17), (0.05063, -2.171, -0.07691), (-0.08229, -1.951, -0.07291), (1.027e-23, -1.951, -0.07212), (3.743e-24, -1.61, -0.0285), (-2.886e-24, -1.61, -0.17), (5.689e-24, -1.951, -0.17), (-0.07359, -1.951, -0.07291), (-0.06013, -1.61, -0.02884), (0.04869, -0.5894, -0.03329), (0.05376, -2.022, -0.07691), (-0.05004, -1.951, -0.07212), (-0.05003, -1.61, -0.0285), (0.05109, -2.173, -0.07212), (0.05231, -0.5889, -0.03329), (0.04992, -0.5896, -0.03329), (0.04991, -2.163, -0.07212), (0.0521, -2.163, -0.07212), (0.04593, -2.164, -0.07212), (0.05315, -2.023, -0.07691), (0.0476, -0.5887, -0.03329), (0.04482, -2.166, -0.07212), (0.05401, -2.021, -0.07691), (0.05117, -0.5895, -0.03329), (-0.05004, -1.845, -0.07212), (7.62e-24, -1.845, -0.07212), (0.04973, -2.027, -0.07212), (0.04328, -2.02, -0.07212), (0.05028, -2.014, -0.07212), (-0.08229, -1.702, -0.17), (-0.08229, -1.743, -0.17), (4.636e-25, -1.743, -0.17), (-5.769e-25, -1.702, -0.17), (0.05673, -2.021, -0.07212), (0.04767, -2.027, -0.07212), (0.04583, -2.026, -0.07212), (0.05182, -2.027, -0.07212), (-0.08229, -1.743, -0.07291), (-0.08229, -1.702, -0.02929), (-0.05257, -1.702, -0.02929), (-0.05257, -1.743, -0.07291), (0.05386, -2.02, -0.07691), (0.05334, -2.018, -0.07691), (-0.0341, -1.685, -0.0285), (-0.0341, -1.726, -0.07212), (4.628e-24, -1.726, -0.07212), (5.632e-24, -1.685, -0.0285), (0.05374, -2.026, -0.07212), (0.05249, -2.017, -0.07691), (0.05017, -2.017, -0.07691), (0.04369, -2.018, -0.07212), (0.04472, -2.016, -0.07212), (0.04352, -2.022, -0.07212), (0.04778, -2.017, -0.07691), (0.04614, -2.022, -0.07691), (0.0444, -2.024, -0.07212), (0.0514, -2.017, -0.07691), (0.04686, -2.018, -0.07691), (0.05234, -2.014, -0.07212), (0.05418, -2.015, -0.07212), (0.04818, -2.014, -0.07212), (0.04984, -2.025, -0.07691), (0.04861, -2.024, -0.07691), (0.04627, -2.015, -0.07212), (0.04752, -2.024, -0.07691), (0.05223, -2.024, -0.07691), (0.05632, -2.023, -0.07212), (0.05529, -2.025, -0.07212), (0.05649, -2.019, -0.07212), (0.046, -2.02, -0.07691), (0.04892, -2.017, -0.07691), (0.05561, -2.017, -0.07212), (0.04667, -2.023, -0.07691), (0.04624, -2.019, -0.07691), (0.04981, -0.5923, -0.0285), (0.04336, -0.5853, -0.0285), (0.05036, -0.5789, -0.0285), (0.05681, -0.5859, -0.0285), (0.04774, -0.5919, -0.0285), (0.04591, -0.5909, -0.0285), (0.0519, -0.5921, -0.0285), (0.05109, -2.024, -0.07691), (0.05123, -2.165, -0.07691), (0.05382, -0.5912, -0.0285), (0.04992, -2.165, -0.07691), (0.04755, -2.166, -0.07691), (0.04377, -0.5833, -0.0285), (0.0448, -0.5814, -0.0285), (0.0436, -0.5874, -0.0285), (0.04676, -2.168, -0.07691), (0.05231, -2.166, -0.07691), (0.04448, -0.5893, -0.0285), (0.04862, -2.165, -0.07691), (0.04718, -2.17, -0.07691), (0.05242, -0.5793, -0.0285), (0.05426, -0.5803, -0.0285), (0.04826, -0.5791, -0.0285), (0.05298, -2.167, -0.07691), (0.05313, -2.168, -0.07691), (0.04635, -0.58, -0.0285), (0.05272, -2.17, -0.07691), (-0.08229, -0.6734, -0.04446), (-0.06712, -0.6734, -0.02898), (-0.08229, -0.6582, -0.02929), (-0.06712, -1.61, -0.02898), (-0.08229, -1.61, -0.04446), (-0.08229, -1.625, -0.02929), (0.05537, -0.5898, -0.0285), (0.05657, -0.5838, -0.0285), (0.0493, -2.171, -0.07691), (0.04689, -2.167, -0.07691), (0.05569, -0.5819, -0.0285), (0.05184, -2.171, -0.07691), (0.04808, -2.171, -0.07691), (0.05025, -0.5816, -0.03329), (0.05148, -0.5818, -0.03329), (0.05257, -0.5825, -0.03329), (0.05342, -0.5834, -0.03329), (0.05394, -0.5845, -0.03329), (0.05409, -0.5858, -0.03329), (0.05384, -0.587, -0.03329), (0.05323, -0.5881, -0.03329), (0.07359, -1.845, -0.07291), (0.08229, -1.951, -0.17), (0.08229, -1.61, -0.17), (0.08229, -1.951, -0.07291), (0.07359, -1.951, -0.07291), (0.06013, -1.61, -0.02884), (0.05004, -1.951, -0.07212), (0.05003, -1.61, -0.0285), (0.05004, -1.845, -0.07212), (0.08229, -1.702, -0.17), (0.08229, -1.743, -0.17), (0.08229, -1.743, -0.07291), (0.08229, -1.702, -0.02929), (0.05257, -1.702, -0.02929), (0.05257, -1.743, -0.07291), (0.0341, -1.685, -0.0285), (0.0341, -1.726, -0.07212), (0.08229, -0.6734, -0.04446), (0.06712, -0.6734, -0.02898), (0.08229, -0.6582, -0.02929), (0.06712, -1.61, -0.02898), (0.08229, -1.61, -0.04446), (0.08229, -1.625, -0.02929)], [], [(12, 6, 4, 18), (7, 23, 27, 5), (2, 28, 22, 3), (0, 1, 13, 17), (25, 30, 37, 35), (10, 0, 17, 19, 20, 33, 21, 18, 4), (39, 7, 172, 202), (49, 54, 80, 71), (173, 158, 4, 6), (12, 18, 21, 14), (1, 9, 256, 268, 271, 259, 258, 255, 40, 32, 15, 16, 13), (183, 234, 257, 276, 279, 267, 266, 256, 9), (15, 20, 19, 16), (16, 19, 17, 13), (22, 28, 31, 24), (24, 31, 30, 25), (34, 36, 29, 26), (39, 34, 26, 23, 7), (26, 29, 27, 23), (107, 88, 101, 120), (2, 11, 5, 27, 29, 36, 37, 30, 31, 28), (32, 40, 6, 12, 14), (81, 84, 103, 100), (577, 581, 562, 385), (36, 34, 35, 37), (39, 202, 226, 38), (34, 39, 38, 35), (462, 372, 445, 449), (14, 21, 33, 32), (219, 152, 150, 210), (47, 78, 82, 85, 64, 63, 62, 46, 3, 22, 24, 25, 35, 38), (85, 82, 92, 70), (406, 407, 410), (74, 69, 53, 51), (66, 60, 52, 55), (96, 61, 112, 8), (95, 99, 111, 110), (67, 94, 108, 106), (170, 145, 142, 153), (94, 98, 109, 108), (69, 66, 55, 53), (63, 64, 86, 98), (76, 77, 69, 74), (392, 43, 41, 382), (93, 90, 96, 60), (111, 51, 126, 125), (90, 48, 61, 96), (363, 377, 378, 364), (104, 54, 49, 43, 129), (104, 58, 79, 105), (70, 92, 57, 56), (64, 85, 70, 86), (77, 97, 66, 69), (78, 47, 95, 91), (82, 78, 91, 92), (47, 75, 99, 95), (75, 76, 74, 99), (62, 63, 98, 94), (86, 70, 56, 59), (218, 210, 222, 217), (397, 396, 405, 404), (98, 86, 59, 109), (46, 62, 94, 67), (97, 93, 60, 66), (99, 74, 51, 111), (48, 90, 93, 97, 77, 76, 75, 47, 38, 226, 243, 182), (91, 95, 110, 72), (60, 96, 8, 52), (92, 91, 72, 57), (213, 230, 212, 214), (125, 126, 147, 146), (53, 55, 134, 133), (51, 53, 133, 126), (72, 110, 128, 127), (56, 57, 114, 113), (59, 56, 113, 118), (8, 112, 116, 115), (110, 111, 125, 128), (109, 59, 118, 117), (152, 251, 247, 150), (107, 119, 123, 124), (108, 109, 117, 121), (124, 44, 83, 88, 107), (106, 108, 121, 131), (57, 72, 127, 114), (55, 52, 132, 134), (568, 566, 564, 560), (52, 8, 115, 132), (215, 171, 170, 228), (138, 154, 143, 139, 140, 135, 136, 148, 149, 146, 147, 156, 157, 155, 137), (127, 128, 149, 148), (133, 134, 157, 156), (118, 113, 135, 140), (128, 125, 146, 149), (168, 229, 219, 169), (114, 127, 148, 136), (113, 114, 136, 135), (134, 132, 155, 157), (142, 365, 249, 45), (115, 116, 138, 137), (210, 150, 151, 222), (117, 118, 140, 139), (131, 121, 143, 154), (216, 221, 225, 130), (121, 117, 139, 143), (245, 364, 254, 246), (150, 247, 248, 151), (132, 115, 137, 155), (130, 225, 230, 213), (126, 133, 156, 147), (204, 237, 318, 324, 327, 347, 346, 321, 205), (434, 531, 527, 435), (203, 285, 312, 315, 303, 302, 284, 449, 445), (7, 5, 159, 172), (394, 395, 388, 389), (201, 173, 6, 40), (10, 4, 158, 192), (173, 201, 203, 181), (467, 476, 544, 543, 438), (398, 570, 571, 422), (178, 162, 161, 539, 541), (178, 205, 206, 177), (177, 206, 207, 176), (176, 207, 208, 175), (175, 208, 209, 174), (174, 209, 202, 172), (465, 507, 511, 488), (572, 571, 570, 569), (574, 560, 422, 571), (159, 193, 200, 166), (166, 200, 199, 165), (165, 199, 198, 164), (164, 198, 197, 163), (163, 197, 196, 162), (162, 196, 195, 161), (437, 444, 194, 160), (440, 437, 160, 181), (160, 194, 192, 158), (400, 129, 43, 392), (478, 482, 481, 477), (446, 450, 237, 204), (151, 248, 363, 211), (234, 201, 40, 255, 260, 263, 275, 274, 257), (405, 406, 418, 417), (208, 231, 232, 209), (209, 232, 226, 202), (248, 369, 377, 363), (247, 368, 369, 248), (525, 416, 414, 537), (526, 432, 430, 513), (284, 304, 307, 295, 294, 283, 191, 441, 449), (338, 339, 356, 355), (239, 187, 186, 240), (240, 186, 185, 241), (241, 185, 184, 242), (242, 184, 182, 243), (172, 159, 166, 174), (174, 166, 165, 175), (175, 165, 164, 176), (176, 164, 163, 177), (177, 163, 162, 178), (539, 161, 438, 543), (181, 203, 445, 440), (542, 446, 204, 540), (181, 160, 158, 173), (565, 403, 415, 567), (411, 409, 421, 420), (193, 159, 5, 11), (232, 242, 243, 226), (231, 241, 242, 232), (206, 239, 240, 207), (205, 321, 348, 351, 339, 338, 320, 239, 206), (237, 189, 188, 319, 332, 335, 323, 322, 318), (320, 340, 343, 331, 330, 319, 188, 187, 239), (234, 183, 191, 283, 296, 299, 287, 286, 282), (471, 460, 448, 504), (513, 430, 429, 524), (87, 119, 122, 102), (222, 151, 211, 221), (224, 236, 244, 229), (212, 141, 144, 171), (214, 212, 171, 215), (515, 557, 558, 179), (141, 362, 366, 144), (211, 363, 364, 245), (323, 335, 265, 278), (307, 304, 314, 297), (263, 260, 341, 334), (320, 338, 355, 354), (259, 271, 345, 352), (257, 274, 328, 336), (296, 283, 313, 298), (276, 257, 336, 329), (340, 320, 354, 233), (258, 259, 352, 344), (303, 315, 290, 292), (322, 323, 278, 269), (351, 348, 358, 357), (260, 255, 342, 341), (324, 318, 273, 281), (331, 343, 235, 238), (347, 327, 272, 361), (318, 322, 269, 273), (287, 299, 316, 308), (274, 275, 326, 328), (321, 346, 360, 359), (286, 287, 308, 306), (315, 312, 289, 290), (267, 279, 350, 333), (284, 302, 300, 293), (346, 347, 361, 360), (255, 258, 344, 342), (291, 288, 325, 309), (304, 284, 293, 314), (271, 268, 349, 345), (302, 303, 292, 300), (335, 332, 264, 265), (348, 321, 359, 358), (330, 331, 238, 261), (282, 286, 306, 305), (266, 267, 333, 337), (311, 291, 309, 277), (299, 296, 298, 316), (279, 276, 329, 350), (343, 340, 233, 235), (275, 263, 334, 326), (256, 266, 337, 353), (310, 311, 277, 270), (285, 310, 270, 280), (342, 344, 352, 345, 349, 353, 337, 333, 350, 329, 336, 328, 326, 334, 341), (305, 306, 308, 316, 298, 313, 317, 301, 297, 314, 293, 300, 292, 290, 289, 280, 270, 277, 309, 325), (327, 324, 281, 272), (273, 269, 278, 265, 264, 262, 261, 238, 235, 233, 354, 355, 356, 357, 358, 359, 360, 361, 272, 281), (283, 294, 317, 313), (294, 295, 301, 317), (312, 285, 280, 289), (268, 256, 353, 349), (288, 282, 305, 325), (339, 351, 357, 356), (295, 307, 297, 301), (319, 330, 261, 262), (332, 319, 262, 264), (529, 433, 432, 526), (534, 412, 552, 514), (473, 502, 510, 493), (537, 414, 412, 534), (546, 556, 557, 515), (489, 495, 491, 501), (435, 527, 548, 459), (536, 535, 528, 520, 522, 530, 523, 548, 527, 531, 551, 547, 439, 550, 538), (466, 487, 494, 496), (499, 519, 503, 457, 448, 460, 479, 480, 486, 494, 487, 508, 491, 495, 511, 507, 492, 510, 502, 500), (456, 523, 530, 425), (516, 447, 458, 517), (454, 522, 520, 455), (514, 552, 553, 532), (501, 491, 508, 498), (179, 558, 559, 545), (490, 492, 507, 465), (518, 461, 453, 512), (413, 425, 454, 455, 431, 428, 423, 129, 400), (509, 480, 479, 506), (505, 457, 503, 485), (399, 563, 564, 402), (580, 578, 403, 565), (455, 520, 528, 431), (404, 405, 417, 514, 532, 533, 549, 546, 515), (497, 486, 480, 509), (521, 452, 461, 518), (493, 510, 492, 490), (459, 548, 523, 456), (407, 408, 411, 410), (428, 535, 536, 423), (426, 538, 550, 427), (399, 392, 382, 384), (496, 494, 486, 497), (423, 536, 538, 426), (424, 551, 531, 434), (488, 511, 495, 489), (506, 479, 460, 471), (545, 559, 452, 521), (425, 530, 522, 454), (512, 453, 447, 516), (498, 508, 487, 466), (549, 555, 556, 546), (504, 448, 457, 505), (560, 564, 563, 422), (236, 252, 250, 244), (392, 399, 402, 400), (485, 503, 519, 474), (221, 211, 245, 225), (120, 122, 119, 107), (565, 573, 572, 582, 580), (393, 391, 401, 408), (524, 429, 416, 525), (366, 380, 381, 367), (450, 442, 189, 237), (427, 550, 439, 451), (229, 244, 152, 219), (394, 393, 408, 407), (144, 366, 367, 145), (563, 399, 384, 561), (372, 253, 440, 445), (565, 567, 575, 573), (446, 542, 544, 476, 477), (201, 234, 282, 288, 291, 311, 310, 285, 203), (397, 579, 577, 385, 386), (190, 180, 468, 469), (463, 462, 449, 441), (478, 475, 253, 372), (574, 573, 575, 576), (161, 195, 443, 438), (88, 83, 89, 101), (246, 254, 362, 141), (225, 245, 246, 230), (44, 42, 89, 83), (483, 482, 462, 463), (396, 395, 406, 405), (437, 440, 253, 180), (470, 467, 438, 443), (442, 450, 481, 484), (446, 477, 481, 450), (207, 231, 208), (444, 437, 180, 190), (169, 219, 210, 218), (207, 240, 241, 231), (580, 582, 581), (58, 65, 73, 79), (230, 246, 141, 212), (482, 483, 484, 481), (251, 373, 368, 247), (476, 467, 468, 475), (482, 478, 372, 462), (431, 528, 535, 428), (467, 470, 469, 468), (406, 410, 419, 418), (475, 478, 477, 476), (180, 253, 475, 468), (32, 33, 20, 15), (364, 378, 375, 254), (395, 394, 407, 406), (517, 458, 433, 529), (410, 411, 420, 419), (124, 123, 409, 401), (569, 562, 581, 582, 572), (167, 224, 229, 168), (254, 375, 376, 362), (464, 499, 500, 472), (453, 461, 452, 559, 558, 557, 556, 555, 554, 553, 552, 412, 414, 416, 429, 430, 432, 433, 458, 447), (49, 71, 41, 43), (171, 144, 145, 170), (54, 104, 105, 80), (124, 401, 391, 44), (84, 87, 102, 103), (395, 396, 387, 388), (533, 554, 555, 549), (153, 142, 45, 227), (532, 553, 554, 533), (362, 376, 380, 366), (576, 568, 560, 574), (451, 439, 547, 436), (408, 401, 409, 411), (402, 564, 566, 466, 496, 497, 509, 506, 471), (472, 500, 502, 473), (252, 374, 371, 250), (65, 50, 68, 73), (223, 153, 227, 220), (365, 379, 370, 249), (436, 547, 551, 424), (577, 579, 578), (403, 404, 515, 179, 545, 521, 518, 512, 415), (367, 381, 379, 365), (228, 170, 153, 223), (396, 397, 386, 387), (250, 371, 373, 251), (44, 391, 383, 42), (393, 394, 389, 390), (571, 572, 573, 574), (474, 519, 499, 464), (400, 402, 471, 504, 505, 485, 474, 464, 413), (145, 367, 365, 142), (217, 222, 221, 216), (391, 393, 390, 383), (244, 250, 251, 152), (561, 398, 422, 563), (539, 540, 541), (542, 543, 544), (542, 540, 539, 543), (541, 540, 204, 205, 178), (580, 581, 577, 578), (579, 397, 404, 403, 578), (183, 9, 424, 434, 435, 459, 456, 425, 413), (1, 50, 65, 58, 104, 129, 423, 426, 427, 451, 436, 424, 9), (2, 100, 103, 102, 122, 120, 101, 89, 42, 11), (130, 123, 119, 87, 84, 81, 3, 46, 167, 168, 169, 218, 217, 216), (227, 45, 112, 61), (48, 182, 421, 409, 123, 130, 213, 214, 215, 228, 223, 220), (46, 67, 224, 167), (444, 190, 398, 561), (389, 388, 198, 199), (387, 386, 196, 197), (390, 389, 199, 200), (576, 575, 484, 483), (514, 417, 187, 188, 513, 524, 525, 537, 534), (417, 418, 186, 187), (415, 512, 516, 517, 529, 526, 513, 188, 189), (420, 421, 182, 184), (413, 464, 472, 473, 493, 490, 465, 191, 183), (567, 415, 189, 442), (10, 192, 382, 41), (10, 41, 71, 80, 105, 79, 73, 68, 0), (385, 562, 443, 195), (384, 382, 192, 194), (193, 11, 42, 383), (220, 227, 61, 48), (561, 384, 194, 444), (388, 387, 197, 198), (45, 249, 116, 112), (386, 385, 195, 196), (0, 68, 50, 1), (466, 566, 441, 191, 465, 488, 489, 501, 498), (2, 3, 81, 100), (569, 570, 469, 470), (383, 390, 200, 193), (106, 131, 252, 236), (190, 469, 570, 398), (138, 370, 379, 381, 380, 376, 375, 378, 377, 369, 368, 373, 371, 374, 154), (249, 370, 138, 116), (67, 106, 236, 224), (419, 420, 184, 185), (131, 154, 374, 252), (463, 441, 566, 568), (470, 443, 562, 569), (418, 419, 185, 186), (483, 463, 568, 576), (442, 484, 575, 567)])
me_ob_rlongslider.polygons.foreach_set('use_smooth', [True] * 436)
me_ob_rlongslider.polygons.foreach_set('material_index', [1, 1, 1, 1, 1, 1, 1, 1, 1, 1, 2, 2, 1, 1, 1, 1, 1, 1, 1, 1, 1, 2, 1, 1, 1, 3, 3, 2, 1, 2, 3, 3, 3, 2, 2, 2, 2, 2, 2, 2, 2, 3, 3, 1, 3, 0, 3, 0, 2, 1, 2, 3, 3, 3, 3, 3, 3, 3, 2, 3, 1, 2, 3, 3, 2, 3, 2, 2, 2, 3, 0, 0, 0, 0, 0, 0, 0, 0, 0, 0, 3, 0, 1, 0, 0, 0, 2, 0, 3, 0, 0, 0, 0, 0, 3, 0, 0, 0, 0, 0, 2, 0, 0, 3, 0, 0, 0, 0, 3, 0, 1, 0, 2, 1, 1, 2, 1, 2, 1, 1, 1, 1, 1, 1, 1, 1, 0, 1, 2, 1, 1, 1, 1, 1, 1, 1, 1, 1, 2, 0, 1, 0, 2, 1, 3, 3, 0, 0, 1, 1, 2, 1, 1, 3, 3, 3, 1, 1, 1, 1, 1, 1, 2, 1, 1, 1, 3, 1, 3, 3, 1, 1, 1, 1, 2, 2, 1, 1, 2, 2, 2, 3, 1, 0, 0, 1, 2, 0, 1, 0, 2, 2, 2, 1, 0, 0, 1, 1, 0, 1, 1, 1, 1, 2, 2, 1, 2, 0, 2, 2, 1, 0, 0, 2, 2, 2, 1, 1, 1, 2, 2, 0, 2, 2, 1, 0, 2, 0, 0, 2, 2, 1, 1, 2, 2, 0, 2, 2, 1, 2, 1, 1, 1, 1, 0, 1, 1, 2, 0, 2, 2, 2, 0, 1, 2, 1, 2, 1, 0, 1, 2, 2, 2, 2, 1, 2, 1, 2, 1, 0, 0, 3, 2, 2, 1, 2, 2, 0, 0, 2, 1, 2, 1, 2, 1, 2, 2, 0, 2, 2, 2, 1, 1, 1, 1, 0, 1, 2, 2, 1, 0, 1, 2, 1, 1, 2, 1, 1, 2, 2, 0, 1, 1, 0, 2, 1, 2, 1, 1, 1, 1, 1, 3, 1, 3, 3, 1, 1, 2, 0, 0, 1, 2, 2, 1, 3, 0, 1, 1, 0, 1, 1, 3, 3, 1, 3, 0, 2, 1, 1, 2, 1, 1, 1, 1, 1, 2, 1, 0, 2, 0, 3, 2, 0, 0, 1, 3, 0, 0, 1, 1, 0, 3, 1, 0, 1, 1, 0, 2, 2, 0, 3, 1, 0, 1, 1, 1, 1, 1, 1, 1, 2, 2, 1, 3, 2, 3, 3, 1, 1, 1, 1, 0, 1, 1, 1, 3, 2, 1, 1, 1, 1, 1, 1, 3, 1, 1, 0, 1, 1, 2, 1, 1, 1, 0, 1, 0, 0, 2, 3, 0, 2, 1, 3, 2, 1])
_k = set([(0, 17), (0, 68), (1, 13), (1, 50), (2, 28), (2, 100), (3, 22), (3, 81), (4, 18), (4, 158), (5, 27), (5, 159), (6, 12), (6, 173), (7, 23), (7, 172), (8, 52), (8, 112), (12, 14), (13, 16), (14, 32), (15, 16), (15, 32), (17, 19), (18, 21), (19, 20), (20, 33), (21, 33), (22, 24), (23, 26), (24, 25), (25, 35), (26, 34), (27, 29), (28, 31), (29, 36), (30, 31), (30, 37), (34, 35), (34, 39), (35, 38), (36, 37), (38, 226), (39, 202), (41, 71), (41, 382), (42, 89), (42, 383), (43, 49), (43, 392), (44, 83), (44, 391), (45, 112), (45, 142), (49, 54), (50, 65), (51, 53), (51, 111), (52, 55), (53, 55), (54, 104), (56, 57), (56, 59), (57, 72), (58, 65), (58, 104), (59, 109), (60, 66), (60, 96), (61, 96), (61, 227), (66, 69), (67, 94), (67, 224), (68, 73), (69, 74), (70, 86), (70, 92), (71, 80), (72, 110), (73, 79), (74, 99), (79, 105), (80, 105), (81, 84), (83, 88), (84, 87), (86, 98), (87, 119), (88, 107), (89, 101), (91, 92), (91, 95), (94, 98), (95, 99), (100, 103), (101, 120), (102, 103), (102, 122), (106, 108), (106, 236), (107, 119), (107, 124), (108, 109), (110, 111), (113, 114), (113, 118), (114, 127), (115, 116), (115, 132), (116, 249), (117, 118), (117, 121), (119, 123), (120, 122), (121, 131), (123, 409), (124, 401), (125, 126), (125, 128), (126, 133), (127, 128), (131, 252), (132, 134), (133, 134), (135, 136), (135, 140), (136, 148), (137, 138), (137, 155), (138, 370), (139, 140), (139, 143), (141, 144), (141, 246), (142, 145), (143, 154), (144, 145), (146, 147), (146, 149), (147, 156), (148, 149), (150, 151), (150, 152), (151, 211), (152, 244), (153, 170), (153, 227), (154, 374), (155, 157), (156, 157), (158, 160), (159, 166), (160, 437), (161, 162), (161, 438), (162, 163), (163, 164), (164, 165), (165, 166), (170, 171), (171, 212), (172, 174), (173, 181), (174, 175), (175, 176), (176, 177), (177, 178), (178, 541), (179, 515), (179, 545), (180, 437), (180, 468), (181, 440), (185, 241), (185, 419), (186, 240), (186, 418), (202, 209), (207, 208), (207, 231), (207, 240), (208, 209), (210, 219), (210, 222), (211, 245), (212, 230), (219, 229), (221, 222), (221, 225), (224, 229), (225, 230), (226, 232), (231, 232), (231, 241), (233, 235), (233, 354), (235, 238), (236, 244), (238, 261), (245, 246), (247, 248), (247, 251), (248, 363), (249, 365), (250, 251), (250, 252), (253, 440), (253, 475), (254, 362), (254, 364), (255, 258), (255, 260), (256, 266), (256, 268), (257, 274), (257, 276), (258, 259), (259, 271), (260, 263), (261, 262), (262, 264), (263, 275), (264, 265), (265, 278), (266, 267), (267, 279), (268, 271), (269, 273), (269, 278), (270, 277), (270, 280), (272, 281), (272, 361), (273, 281), (274, 275), (276, 279), (277, 309), (280, 289), (282, 286), (282, 288), (283, 294), (283, 296), (284, 302), (284, 304), (285, 310), (285, 312), (286, 287), (287, 299), (288, 291), (289, 290), (290, 292), (291, 311), (292, 300), (293, 300), (293, 314), (294, 295), (295, 307), (296, 299), (297, 301), (297, 314), (298, 313), (298, 316), (301, 317), (302, 303), (303, 315), (304, 307), (305, 306), (305, 325), (306, 308), (308, 316), (309, 325), (310, 311), (312, 315), (313, 317), (318, 322), (318, 324), (319, 330), (319, 332), (320, 338), (320, 340), (321, 346), (321, 348), (322, 323), (323, 335), (324, 327), (326, 328), (326, 334), (327, 347), (328, 336), (329, 336), (329, 350), (330, 331), (331, 343), (332, 335), (333, 337), (333, 350), (334, 341), (337, 353), (338, 339), (339, 351), (340, 343), (341, 342), (342, 344), (344, 352), (345, 349), (345, 352), (346, 347), (348, 351), (349, 353), (354, 355), (355, 356), (356, 357), (357, 358), (358, 359), (359, 360), (360, 361), (362, 366), (363, 364), (365, 367), (366, 367), (368, 369), (368, 373), (369, 377), (370, 379), (371, 373), (371, 374), (375, 376), (375, 378), (376, 380), (377, 378), (379, 381), (380, 381), (382, 384), (383, 390), (384, 561), (385, 386), (385, 562), (386, 387), (387, 388), (388, 389), (389, 390), (391, 393), (392, 399), (393, 394), (394, 395), (395, 396), (396, 397), (397, 579), (398, 561), (398, 570), (399, 563), (401, 408), (406, 407), (406, 410), (406, 418), (407, 408), (409, 411), (410, 411), (410, 419), (412, 414), (412, 552), (414, 416), (416, 429), (422, 563), (422, 571), (423, 426), (423, 428), (424, 434), (424, 436), (425, 454), (425, 456), (426, 427), (427, 451), (428, 431), (429, 430), (430, 432), (431, 455), (432, 433), (433, 458), (434, 435), (435, 459), (436, 451), (438, 467), (439, 547), (439, 550), (447, 453), (447, 458), (448, 457), (448, 460), (452, 461), (452, 559), (453, 461), (454, 455), (456, 459), (457, 503), (460, 479), (464, 472), (464, 474), (465, 488), (465, 490), (466, 496), (466, 498), (467, 468), (471, 504), (471, 506), (472, 473), (473, 493), (474, 485), (475, 476), (475, 478), (476, 477), (476, 544), (477, 478), (477, 481), (478, 482), (479, 480), (480, 486), (481, 482), (481, 484), (482, 483), (483, 576), (484, 575), (485, 505), (486, 494), (487, 494), (487, 508), (488, 489), (489, 501), (490, 493), (491, 495), (491, 508), (492, 507), (492, 510), (495, 511), (496, 497), (497, 509), (498, 501), (499, 500), (499, 519), (500, 502), (502, 510), (503, 519), (504, 505), (506, 509), (507, 511), (512, 516), (512, 518), (513, 524), (513, 526), (514, 532), (514, 534), (515, 546), (516, 517), (517, 529), (518, 521), (520, 522), (520, 528), (521, 545), (522, 530), (523, 530), (523, 548), (524, 525), (525, 537), (526, 529), (527, 531), (527, 548), (528, 535), (531, 551), (532, 533), (533, 549), (534, 537), (535, 536), (536, 538), (538, 550), (539, 540), (539, 541), (539, 543), (540, 541), (540, 542), (542, 543), (542, 544), (543, 544), (546, 549), (547, 551), (552, 553), (553, 554), (554, 555), (555, 556), (556, 557), (557, 558), (558, 559), (562, 569), (569, 570), (571, 572), (571, 574), (572, 573), (572, 582), (573, 574), (573, 575), (574, 576), (575, 576), (577, 578), (577, 579), (577, 581), (578, 579), (578, 580), (580, 581), (580, 582), (581, 582)])
me_ob_rlongslider.attributes.new('sharp_edge', 'BOOLEAN', 'EDGE').data.foreach_set('value', [ (min(e.vertices), max(e.vertices)) in _k for e in me_ob_rlongslider.edges])
_k = {(151, 211): 1.0, (150, 152): 1.0, (41, 71): 1.0, (107, 119): 1.0, (49, 54): 1.0, (50, 65): 1.0, (71, 80): 1.0, (12, 14): 1.0, (18, 21): 1.0, (15, 16): 1.0, (19, 20): 1.0, (13, 16): 1.0, (17, 19): 1.0, (22, 24): 1.0, (28, 31): 1.0, (24, 25): 1.0, (30, 31): 1.0, (23, 26): 1.0, (27, 29): 1.0, (1, 13): 1.0, (6, 12): 1.0, (0, 17): 1.0, (4, 18): 1.0, (73, 79): 1.0, (2, 28): 1.0, (3, 22): 1.0, (7, 23): 1.0, (5, 27): 1.0, (84, 87): 1.0, (79, 105): 1.0, (87, 119): 1.0, (42, 89): 1.0, (521, 545): 1.0, (499, 519): 1.0, (36, 37): 1.0, (34, 35): 1.0, (34, 39): 1.0, (35, 38): 1.0, (14, 32): 1.0, (21, 33): 1.0, (15, 32): 1.0, (20, 33): 1.0, (25, 35): 1.0, (30, 37): 1.0, (26, 34): 1.0, (29, 36): 1.0, (119, 123): 1.0, (54, 104): 1.0, (83, 88): 1.0, (101, 120): 1.0, (44, 83): 1.0, (56, 57): 1.0, (8, 112): 1.0, (59, 109): 1.0, (108, 109): 1.0, (150, 151): 1.0, (51, 111): 1.0, (72, 110): 1.0, (110, 111): 1.0, (245, 246): 1.0, (106, 108): 1.0, (8, 52): 1.0, (51, 53): 1.0, (210, 219): 1.0, (91, 92): 1.0, (70, 86): 1.0, (66, 69): 1.0, (141, 144): 1.0, (153, 170): 1.0, (60, 66): 1.0, (120, 122): 1.0, (69, 74): 1.0, (60, 96): 1.0, (236, 244): 1.0, (88, 107): 1.0, (94, 98): 1.0, (67, 94): 1.0, (95, 99): 1.0, (91, 95): 1.0, (144, 145): 1.0, (86, 98): 1.0, (74, 99): 1.0, (58, 104): 1.0, (224, 229): 1.0, (53, 55): 1.0, (56, 59): 1.0, (61, 96): 1.0, (57, 72): 1.0, (52, 55): 1.0, (70, 92): 1.0, (113, 114): 1.0, (115, 116): 1.0, (117, 118): 1.0, (117, 121): 1.0, (125, 126): 1.0, (127, 128): 1.0, (125, 128): 1.0, (121, 131): 1.0, (254, 362): 1.0, (365, 367): 1.0, (115, 132): 1.0, (126, 133): 1.0, (133, 134): 1.0, (113, 118): 1.0, (114, 127): 1.0, (132, 134): 1.0, (141, 246): 1.0, (247, 251): 1.0, (45, 142): 1.0, (221, 222): 1.0, (135, 136): 1.0, (137, 138): 1.0, (139, 140): 1.0, (250, 251): 1.0, (139, 143): 1.0, (170, 171): 1.0, (146, 147): 1.0, (148, 149): 1.0, (146, 149): 1.0, (368, 373): 1.0, (211, 245): 1.0, (143, 154): 1.0, (137, 155): 1.0, (147, 156): 1.0, (156, 157): 1.0, (135, 140): 1.0, (136, 148): 1.0, (155, 157): 1.0, (376, 380): 1.0, (250, 252): 1.0, (362, 366): 1.0, (254, 364): 1.0, (173, 181): 1.0, (527, 531): 1.0, (406, 418): 1.0, (177, 178): 1.0, (176, 177): 1.0, (175, 176): 1.0, (207, 208): 1.0, (174, 175): 1.0, (208, 209): 1.0, (172, 174): 1.0, (202, 209): 1.0, (371, 373): 1.0, (375, 376): 1.0, (375, 378): 1.0, (212, 230): 1.0, (363, 364): 1.0, (249, 365): 1.0, (430, 432): 1.0, (180, 437): 1.0, (159, 166): 1.0, (165, 166): 1.0, (164, 165): 1.0, (163, 164): 1.0, (162, 163): 1.0, (161, 162): 1.0, (158, 160): 1.0, (546, 549): 1.0, (100, 103): 1.0, (179, 545): 1.0, (231, 232): 1.0, (226, 232): 1.0, (398, 561): 1.0, (520, 528): 1.0, (231, 241): 1.0, (401, 408): 1.0, (5, 159): 1.0, (6, 173): 1.0, (4, 158): 1.0, (7, 172): 1.0, (39, 202): 1.0, (38, 226): 1.0, (186, 240): 1.0, (185, 241): 1.0, (393, 394): 1.0, (392, 399): 1.0, (377, 378): 1.0, (368, 369): 1.0, (385, 386): 1.0, (58, 65): 1.0, (102, 103): 1.0, (221, 225): 1.0, (383, 390): 1.0, (255, 260): 1.0, (255, 258): 1.0, (258, 259): 1.0, (259, 271): 1.0, (260, 263): 1.0, (256, 268): 1.0, (256, 266): 1.0, (266, 267): 1.0, (267, 279): 1.0, (268, 271): 1.0, (257, 276): 1.0, (257, 274): 1.0, (274, 275): 1.0, (263, 275): 1.0, (276, 279): 1.0, (282, 288): 1.0, (282, 286): 1.0, (286, 287): 1.0, (287, 299): 1.0, (288, 291): 1.0, (283, 296): 1.0, (283, 294): 1.0, (294, 295): 1.0, (359, 360): 1.0, (295, 307): 1.0, (233, 354): 1.0, (358, 359): 1.0, (296, 299): 1.0, (233, 235): 1.0, (284, 304): 1.0, (284, 302): 1.0, (261, 262): 1.0, (262, 264): 1.0, (302, 303): 1.0, (235, 238): 1.0, (238, 261): 1.0, (303, 315): 1.0, (355, 356): 1.0, (354, 355): 1.0, (304, 307): 1.0, (264, 265): 1.0, (356, 357): 1.0, (285, 312): 1.0, (285, 310): 1.0, (357, 358): 1.0, (272, 361): 1.0, (310, 311): 1.0, (291, 311): 1.0, (312, 315): 1.0, (360, 361): 1.0, (318, 324): 1.0, (318, 322): 1.0, (272, 281): 1.0, (265, 278): 1.0, (322, 323): 1.0, (273, 281): 1.0, (269, 278): 1.0, (323, 335): 1.0, (297, 314): 1.0, (289, 290): 1.0, (324, 327): 1.0, (269, 273): 1.0, (270, 277): 1.0, (277, 309): 1.0, (270, 280): 1.0, (290, 292): 1.0, (293, 300): 1.0, (319, 332): 1.0, (319, 330): 1.0, (313, 317): 1.0, (298, 313): 1.0, (330, 331): 1.0, (328, 336): 1.0, (309, 325): 1.0, (331, 343): 1.0, (349, 353): 1.0, (329, 336): 1.0, (332, 335): 1.0, (292, 300): 1.0, (308, 316): 1.0, (345, 349): 1.0, (306, 308): 1.0, (320, 340): 1.0, (320, 338): 1.0, (342, 344): 1.0, (341, 342): 1.0, (338, 339): 1.0, (345, 352): 1.0, (344, 352): 1.0, (339, 351): 1.0, (333, 337): 1.0, (337, 353): 1.0, (340, 343): 1.0, (334, 341): 1.0, (333, 350): 1.0, (305, 306): 1.0, (305, 325): 1.0, (321, 348): 1.0, (321, 346): 1.0, (329, 350): 1.0, (326, 334): 1.0, (346, 347): 1.0, (298, 316): 1.0, (297, 301): 1.0, (327, 347): 1.0, (280, 289): 1.0, (348, 351): 1.0, (326, 328): 1.0, (301, 317): 1.0, (293, 314): 1.0, (379, 381): 1.0, (527, 548): 1.0, (369, 377): 1.0, (513, 526): 1.0, (471, 506): 1.0, (429, 430): 1.0, (479, 480): 1.0, (526, 529): 1.0, (497, 509): 1.0, (395, 396): 1.0, (433, 458): 1.0, (464, 474): 1.0, (554, 555): 1.0, (480, 486): 1.0, (485, 505): 1.0, (452, 461): 1.0, (498, 501): 1.0, (448, 460): 1.0, (517, 529): 1.0, (412, 414): 1.0, (500, 502): 1.0, (557, 558): 1.0, (552, 553): 1.0, (535, 536): 1.0, (474, 485): 1.0, (447, 458): 1.0, (488, 489): 1.0, (466, 498): 1.0, (514, 532): 1.0, (502, 510): 1.0, (454, 455): 1.0, (503, 519): 1.0, (492, 507): 1.0, (423, 426): 1.0, (435, 459): 1.0, (448, 457): 1.0, (436, 451): 1.0, (556, 557): 1.0, (423, 428): 1.0, (507, 511): 1.0, (472, 473): 1.0, (428, 431): 1.0, (41, 382): 1.0, (452, 559): 1.0, (434, 435): 1.0, (555, 556): 1.0, (439, 550): 1.0, (456, 459): 1.0, (431, 455): 1.0, (457, 503): 1.0, (533, 549): 1.0, (538, 550): 1.0, (44, 391): 1.0, (512, 518): 1.0, (424, 434): 1.0, (513, 524): 1.0, (42, 383): 1.0, (522, 530): 1.0, (490, 493): 1.0, (506, 509): 1.0, (547, 551): 1.0, (518, 521): 1.0, (525, 537): 1.0, (432, 433): 1.0, (453, 461): 1.0, (471, 504): 1.0, (473, 493): 1.0, (524, 525): 1.0, (512, 516): 1.0, (489, 501): 1.0, (412, 552): 1.0, (558, 559): 1.0, (425, 454): 1.0, (439, 547): 1.0, (426, 427): 1.0, (425, 456): 1.0, (124, 401): 1.0, (427, 451): 1.0, (536, 538): 1.0, (43, 392): 1.0, (424, 436): 1.0, (414, 416): 1.0, (465, 488): 1.0, (68, 73): 1.0, (43, 49): 1.0, (89, 101): 1.0, (80, 105): 1.0, (107, 124): 1.0, (102, 122): 1.0, (247, 248): 1.0, (389, 390): 1.0, (248, 363): 1.0, (225, 230): 1.0, (406, 407): 1.0, (407, 408): 1.0, (253, 440): 1.0, (486, 494): 1.0, (487, 494): 1.0, (396, 397): 1.0, (447, 453): 1.0, (416, 429): 1.0, (161, 438): 1.0, (160, 437): 1.0, (181, 440): 1.0, (496, 497): 1.0, (516, 517): 1.0, (504, 505): 1.0, (123, 409): 1.0, (532, 533): 1.0, (207, 240): 1.0, (553, 554): 1.0, (491, 495): 1.0, (481, 482): 1.0, (482, 483): 1.0, (481, 484): 1.0, (391, 393): 1.0, (475, 476): 1.0, (467, 468): 1.0, (207, 231): 1.0, (477, 478): 1.0, (478, 482): 1.0, (477, 481): 1.0, (475, 478): 1.0, (476, 477): 1.0, (180, 468): 1.0, (253, 475): 1.0, (438, 467): 1.0, (487, 508): 1.0, (210, 222): 1.0, (153, 227): 1.0, (366, 367): 1.0, (491, 508): 1.0, (370, 379): 1.0, (380, 381): 1.0, (371, 374): 1.0, (388, 389): 1.0, (386, 387): 1.0, (394, 395): 1.0, (466, 496): 1.0, (514, 534): 1.0, (523, 530): 1.0, (464, 472): 1.0, (179, 515): 1.0, (528, 535): 1.0, (523, 548): 1.0, (515, 546): 1.0, (492, 510): 1.0, (460, 479): 1.0, (495, 511): 1.0, (531, 551): 1.0, (422, 563): 1.0, (387, 388): 1.0, (399, 563): 1.0, (385, 562): 1.0, (499, 500): 1.0, (81, 84): 1.0, (152, 244): 1.0, (219, 229): 1.0, (171, 212): 1.0, (142, 145): 1.0, (534, 537): 1.0, (382, 384): 1.0, (409, 411): 1.0, (410, 411): 1.0, (410, 419): 1.0, (465, 490): 1.0, (520, 522): 1.0, (384, 561): 1.0, (539, 541): 1.0, (539, 540): 1.0, (540, 541): 1.0, (542, 544): 1.0, (542, 543): 1.0, (543, 544): 1.0, (540, 542): 1.0, (539, 543): 1.0, (178, 541): 1.0, (476, 544): 1.0, (575, 576): 1.0, (571, 572): 1.0, (569, 570): 1.0, (406, 410): 1.0, (573, 574): 1.0, (574, 576): 1.0, (573, 575): 1.0, (571, 574): 1.0, (572, 573): 1.0, (398, 570): 1.0, (422, 571): 1.0, (562, 569): 1.0, (577, 579): 1.0, (577, 578): 1.0, (578, 579): 1.0, (580, 582): 1.0, (580, 581): 1.0, (581, 582): 1.0, (578, 580): 1.0, (577, 581): 1.0, (397, 579): 1.0, (572, 582): 1.0, (1, 50): 1.0, (0, 68): 1.0, (3, 81): 1.0, (61, 227): 1.0, (2, 100): 1.0, (154, 374): 1.0, (45, 112): 1.0, (106, 236): 1.0, (138, 370): 1.0, (116, 249): 1.0, (185, 419): 1.0, (186, 418): 1.0, (131, 252): 1.0, (67, 224): 1.0, (483, 576): 1.0, (484, 575): 1.0}
me_ob_rlongslider.attributes.new('crease_edge', 'FLOAT', 'EDGE').data.foreach_set('value', [_k.get((min(e.vertices), max(e.vertices)), 0.0) for e in me_ob_rlongslider.edges])
me_ob_rlongslider.materials.append(mat_prox_alum_085)
me_ob_rlongslider.materials.append(mat_prox_kevlar_085)
me_ob_rlongslider.materials.append(mat_prox_rough_plastic_028)
me_ob_rlongslider.materials.append(mat_prox_easy_spec_085)
me_ob_rlongslider.materials.append(mat_prox_soap_083)
me_ob_rlongslider.materials.append(mat_prox_emission_083)
me_ob_rlongslider.use_remesh_preserve_volume = False
me_ob_rlongslider.use_remesh_preserve_attributes = False
me_ob_rlongslider.use_mirror_vertex_groups = False
me_ob_rlongslider.update()

# ---- objects
ob_ap_rlongslider = bpy.data.objects.new('AP_rlongslider', me_ap_rlongslider)
ob_bb_rlongslider = bpy.data.objects.new('BB_rlongslider', me_bb_rlongslider)
ob_ob_rlongslider = bpy.data.objects.new('OB_rlongslider', me_ob_rlongslider)

# ---- transforms, parenting, visibility, modifiers, constraints
ob_ap_rlongslider.location = (0.0, 0.0, 0.0)
ob_ap_rlongslider.lock_rotations_4d = False
ob_ap_rlongslider.empty_display_type = 'ARROWS'
ob_ap_rlongslider.hide_render = True
ob_ap_rlongslider.visible_camera = False
ob_ap_rlongslider.visible_diffuse = False
ob_ap_rlongslider.visible_glossy = False
ob_ap_rlongslider.visible_transmission = False
ob_ap_rlongslider.visible_volume_scatter = False
ob_ap_rlongslider.visible_shadow = False
ob_ap_rlongslider.display_type = 'WIRE'
ob_ap_rlongslider.show_wire = True
ob_ap_rlongslider.show_all_edges = True
ob_ap_rlongslider.show_in_front = True
ob_ap_rlongslider.lineart.crease_threshold = 0.0
_m = ob_ap_rlongslider.modifiers.new('Auto Smooth', 'NODES')
_m.node_group = ng_auto_smooth
_gi = [s.identifier for s in ng_auto_smooth.interface.items_tree if s.item_type == 'SOCKET' and s.in_out == 'INPUT']
_m[_gi[1]] = 1.047  # Angle
ob_bb_rlongslider.parent = ob_ap_rlongslider
ob_bb_rlongslider.location = (0.0, 0.0, 0.0)
ob_bb_rlongslider.lock_rotations_4d = False
ob_bb_rlongslider.empty_display_type = 'ARROWS'
ob_bb_rlongslider.hide_render = True
ob_bb_rlongslider.visible_camera = False
ob_bb_rlongslider.visible_diffuse = False
ob_bb_rlongslider.visible_glossy = False
ob_bb_rlongslider.visible_transmission = False
ob_bb_rlongslider.visible_volume_scatter = False
ob_bb_rlongslider.visible_shadow = False
ob_bb_rlongslider.display_type = 'WIRE'
ob_bb_rlongslider.show_wire = True
ob_bb_rlongslider.show_all_edges = True
ob_bb_rlongslider.lineart.crease_threshold = 0.0
_m = ob_bb_rlongslider.modifiers.new('Auto Smooth', 'NODES')
_m.node_group = ng_auto_smooth
_gi = [s.identifier for s in ng_auto_smooth.interface.items_tree if s.item_type == 'SOCKET' and s.in_out == 'INPUT']
_m[_gi[1]] = 1.047  # Angle
ob_ob_rlongslider.parent = ob_ap_rlongslider
ob_ob_rlongslider.location = (0.0, 0.0, 0.0)
ob_ob_rlongslider.lock_rotations_4d = False
ob_ob_rlongslider.empty_display_type = 'ARROWS'
ob_ob_rlongslider.display_type = 'SOLID'
ob_ob_rlongslider.show_transparent = True
ob_ob_rlongslider.lineart.crease_threshold = 0.0
_m = ob_ob_rlongslider.modifiers.new('Bevel', 'BEVEL')
_m.width = 0.0048
_m.width_pct = 0.0048
_m.segments = 3
_m.limit_method = 'WEIGHT'
_m.use_clamp_overlap = False
_m.profile = 0.7
_m.material = 0
_m.spread = 0.0
_m = ob_ob_rlongslider.modifiers.new('Auto Smooth', 'NODES')
_m.node_group = ng_auto_smooth
_gi = [s.identifier for s in ng_auto_smooth.interface.items_tree if s.item_type == 'SOCKET' and s.in_out == 'INPUT']
_m[_gi[1]] = 1.047  # Angle

# ---- collection membership
col_collection_1.objects.link(ob_ap_rlongslider)
col_collection_1.objects.link(ob_bb_rlongslider)
col_collection_1.objects.link(ob_ob_rlongslider)

# ---- scene / render settings (as saved in the file)
scene.frame_start = 1; scene.frame_end = 100; scene.frame_set(98)
scene.render.engine = 'CYCLES'
scene.render.image_settings.color_depth = '16'
scene.render.image_settings.compression = 90
scene.render.resolution_x = 1024
scene.render.resolution_y = 1024
scene.render.resolution_percentage = 50
scene.render.dither_intensity = 0.0
scene.render.use_simplify = True
scene.render.use_persistent_data = True
scene.cycles.use_denoising = False
scene.cycles.samples = 100
scene.cycles.sampling_pattern = 'TABULATED_SOBOL'
scene.cycles.light_sampling_threshold = 0.0
scene.cycles.use_adaptive_sampling = False
scene.cycles.use_light_tree = False
scene.cycles.caustics_reflective = False
scene.cycles.caustics_refractive = False
scene.cycles.blur_glossy = 4.0
scene.cycles.max_bounces = 4
scene.cycles.transmission_bounces = 4
scene.cycles.volume_bounces = 2
scene.cycles.transparent_max_bounces = 4
scene.cycles.use_animated_seed = True
scene.cycles.sample_clamp_direct = 4.0
scene.cycles.sample_clamp_indirect = 2.0
scene.cycles.debug_bvh_type = 'STATIC_BVH'
scene.view_settings.view_transform = 'Standard'
bpy.context.view_layer.update()

# ---- added for rendering (the .blend has no active camera): camera
cam_auto = bpy.data.cameras.new('AutoCamera')
cam_auto.lens = 50.0
cam_auto.sensor_width = 36.0
cam_auto.clip_end = 1000.0
ob_auto_camera = bpy.data.objects.new('AutoCamera', cam_auto)
scene.collection.objects.link(ob_auto_camera)
ob_auto_camera.location = (2.65734, -4.00454, 2.0382)
ob_auto_camera.rotation_euler = (1.09748, -7.21219e-08, 0.694738)
scene.camera = ob_auto_camera
bpy.context.view_layer.update()
